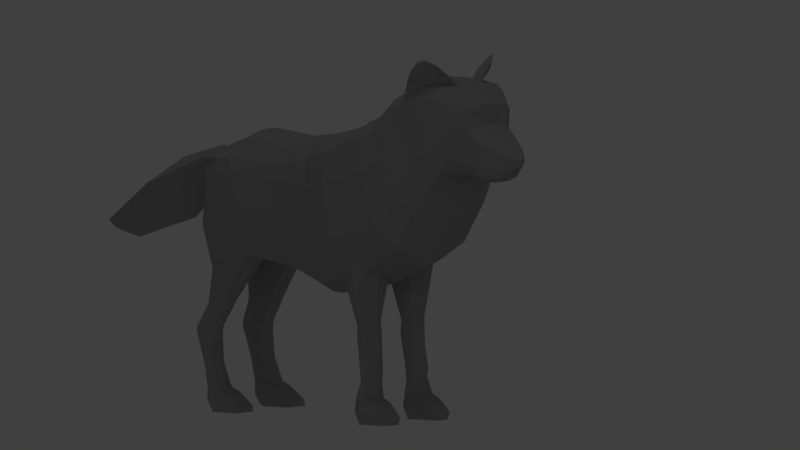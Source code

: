 # Source: Hungry_Run_04.blend  (saved by Blender 2.77.0; exported with 4.5.12 LTS)
import bpy
from mathutils import Matrix  # noqa: F401  (used for matrix-valued properties, if any)

bpy.ops.wm.read_factory_settings(use_empty=True)
scene = bpy.context.scene
scene.name = 'Scene'

# ---- collections
col_collection_1 = bpy.data.collections.new('Collection 1'); scene.collection.children.link(col_collection_1)

# ---- materials (node trees are filled in below, after node groups)
mat_material = bpy.data.materials.new('Material')
mat_material.alpha_threshold = 0.0
mat_material.use_transparent_shadow = False
mat_material.diffuse_color = (0.3844, 0.3844, 0.3844, 1.0)
mat_material.roughness = 0.5

# ---- material node trees

# ---- world
world_world = bpy.data.worlds.new('World'); scene.world = world_world
world_world.color = (0.05088, 0.05088, 0.05088)
world_world.use_sun_shadow = False
world_world.sun_shadow_jitter_overblur = 0.0
world_world.cycles.sampling_method = 'MANUAL'

# ---- cameras
cam_camera = bpy.data.cameras.new('Camera')
cam_camera.type = 'ORTHO'
cam_camera.clip_end = 100.0
cam_camera.lens = 35.0
cam_camera.sensor_width = 32.0
cam_camera.sensor_height = 18.0
cam_camera.ortho_scale = 16.01
cam_camera.shift_x = 0.07
cam_camera.dof.focus_distance = 0.0
cam_camera.dof.aperture_fstop = 128.0

# ---- lights
light_hemi = bpy.data.lights.new('Hemi', 'SUN')
light_hemi.transmission_factor = 0.0
light_hemi.angle = 0.1993
light_hemi.energy = 0.06
light_hemi.shadow_buffer_clip_start = 0.5
light_hemi.shadow_soft_size = 0.1
light_hemi.shadow_cascade_max_distance = 1000.0
light_lamp = bpy.data.lights.new('Lamp', 'POINT')
light_lamp.color = (0.9699, 0.9404, 1.0)
light_lamp.transmission_factor = 0.0
light_lamp.cutoff_distance = 30.0
light_lamp.energy = 100.0
light_lamp.shadow_buffer_clip_start = 1.001
light_lamp.shadow_soft_size = 0.1
light_lamp.shadow_maximum_resolution = 0.006
light_lamp.use_absolute_resolution = True

# ---- meshes
me_cube_001 = bpy.data.meshes.new('Cube.001')
me_cube_001.from_pydata([(0.3705, -0.5155, -1.692), (0.6047, -0.5155, -1.692), (0.523, 0.9785, -1.0), (0.4884, 0.9231, 0.7324), (0.4967, 0.2357, -0.8161), (0.5034, 0.1962, 1.051), (0.5941, -0.3347, 1.274), (0.6961, -0.4282, -0.9469), (0.7259, 0.9446, 0.6254), (0.7259, 0.9833, -0.282), (0.7464, 0.2357, -0.1795), (0.8948, -0.3347, 1.051), (0.324, -0.6227, -1.634), (0.9326, -0.3349, -0.3364), (0.6768, 0.1962, 0.7831), (0.5941, -0.6028, 1.491), (0.7612, -0.6666, -0.7864), (0.8948, -0.6094, 1.312), (0.9803, -0.6688, -0.1831), (0.6588, 0.5623, -0.7192), (0.5756, 0.6255, 1.098), (0.9643, 0.5385, 0.0346), (0.8948, 0.6255, 0.8366), (0.25, 0.9785, -1.0), (0.1282, 0.9231, 0.7324), (0.8236, -1.069, 1.5), (0.1966, 0.1962, 1.147), (0.1966, 0.2357, -0.9517), (0.1966, -0.3347, 1.37), (0.3024, -0.4495, -1.112), (0.1966, -0.6028, 1.587), (0.2326, -0.6666, -0.9517), (0.3068, 0.5623, -0.8127), (0.1966, 0.6255, 1.226), (0.8018, 0.7814, -3.248), (0.7371, 0.9037, -3.214), (0.7322, -0.6705, -3.244), (0.7072, -0.5659, -3.221), (0.3206, 0.9037, -3.214), (0.3625, -0.5659, -3.221), (0.3553, -0.6705, -3.244), (0.3435, 0.7814, -3.248), (0.4884, 1.026, -0.1338), (0.2985, -1.361, 0.7977), (0.7079, 0.9524, 0.2943), (0.2985, -0.9405, 1.977), (0.7464, 0.2159, 0.5084), (0.9355, -0.3187, 0.5619), (0.9643, -0.6226, 0.7432), (0.9643, 0.582, 0.6422), (0.8236, -1.216, 1.081), (0.1282, 1.026, -0.1338), (0.4967, -0.08507, -1.067), (0.5034, -0.06925, 1.137), (0.7464, -0.08507, -0.4738), (0.6768, -0.06925, 0.9168), (0.1966, -0.08507, -1.236), (0.1966, -0.06925, 1.233), (0.7464, -0.07716, 0.4638), (0.3669, -0.5083, -1.934), (0.3192, -0.6324, -1.94), (0.6225, -0.6324, -1.94), (0.5929, -0.5083, -1.934), (0.442, 0.9158, -1.98), (0.6651, 0.9158, -1.98), (0.3986, 1.103, -1.984), (0.6137, 1.103, -1.984), (0.3192, -0.6314, -1.811), (0.5929, -0.5053, -1.879), (0.3669, -0.5053, -1.879), (0.6225, -0.6314, -1.811), (0.3669, -0.5131, -2.005), (0.6225, -0.6325, -2.062), (0.3192, -0.6325, -2.062), (0.5929, -0.5131, -2.005), (0.6651, 0.9117, -1.911), (0.442, 0.9117, -1.911), (0.3986, 1.105, -1.943), (0.6106, 1.105, -1.943), (0.442, 0.9211, -2.064), (0.3986, 1.101, -2.017), (0.617, 1.101, -2.017), (0.6651, 0.9211, -2.064), (0.3625, -0.5407, -2.876), (0.7008, -0.7232, -2.905), (0.3553, -0.7232, -2.905), (0.7072, -0.5407, -2.876), (0.4031, 0.7766, -2.942), (0.3392, 0.9622, -2.909), (0.7058, 0.9622, -2.909), (0.7244, 0.7766, -2.942), (0.689, -0.822, -3.244), (0.3984, -0.822, -3.244), (0.7648, 0.6525, -3.248), (0.3791, 0.6525, -3.248), (0.4505, 0.6844, -3.036), (0.689, -0.7956, -3.016), (0.3984, -0.7956, -3.016), (0.6784, 0.6844, -3.036), (0.719, 0.862, -2.837), (0.4067, 0.862, -2.837), (0.3446, 0.9621, -2.882), (0.6967, 0.9621, -2.882), (0.4049, 0.8496, -2.879), (0.3419, 0.9622, -2.896), (0.7013, 0.9622, -2.896), (0.7217, 0.8496, -2.879), (0.3133, -0.6389, -2.811), (0.7072, -0.5391, -2.834), (0.3625, -0.5391, -2.834), (0.7446, -0.6389, -2.811), (0.3625, -0.5399, -2.855), (0.7446, -0.6395, -2.853), (0.3133, -0.6395, -2.853), (0.7072, -0.5399, -2.855), (0.6528, -1.351, 0.8164), (0.8236, -0.9714, 1.811), (0.6528, -0.9405, 1.966), (0.5697, -0.7627, 1.668), (0.8391, -0.7948, 1.474), (0.7518, -1.189, 0.2604), (0.9087, -1.074, 0.4509), (0.2369, -0.7627, 1.764), (0.2369, -1.245, 0.1596), (0.9087, -0.9048, 1.082), (0.6384, -0.6227, -1.634), (0.3162, -0.6353, -2.447), (0.6323, -0.5541, -2.452), (0.3647, -0.5541, -2.452), (0.6816, -0.6353, -2.447), (0.6626, 0.7901, -1.457), (0.3876, 0.7901, -1.457), (0.3272, 1.008, -1.565), (0.5637, 1.008, -1.565), (0.6952, 0.9203, -2.496), (0.4222, 0.9203, -2.496), (0.3685, 1.009, -2.5), (0.6615, 1.009, -2.5), (0.7457, -0.9848, -0.4009), (0.9564, -0.8782, -0.052), (0.6023, -0.6683, 1.577), (0.9139, -0.6899, 1.357), (0.1819, -0.6683, 1.673), (0.2049, -0.9848, -0.6498), (0.9835, -0.7585, 0.8131), (0.8236, -1.256, 1.746), (0.2985, -1.394, 0.8351), (0.2985, -1.223, 2.294), (0.8236, -1.314, 1.228), (0.6528, -1.385, 0.8538), (0.8087, -1.223, 2.06), (0.6379, -1.223, 2.23), (0.6117, -1.498, 1.572), (0.2263, -1.431, 0.8367), (0.2263, -1.59, 1.919), (0.6117, -1.439, 1.172), (0.4681, -1.424, 0.8713), (0.6117, -1.525, 1.797), (0.4681, -1.566, 1.882), (0.4631, -1.543, 1.327), (0.07768, -1.497, 0.81), (0.07768, -1.624, 1.606), (0.4631, -1.496, 1.044), (0.3195, -1.487, 0.858), (0.4631, -1.585, 1.525), (0.3195, -1.614, 1.606), (0.2788, -1.789, 1.103), (0.2788, -1.778, 0.9338), (0.1881, -1.788, 0.8017), (0.2788, -1.802, 1.224), (0.1881, -1.815, 1.277), (0.09896, -1.901, 1.064), (0.09896, -1.898, 1.019), (0.09896, -1.908, 1.094), (0.6528, -1.082, 2.128), (0.8236, -1.097, 1.966), (0.2985, -1.082, 2.159), (0.8236, -1.162, 1.623), (0.2985, -1.378, 0.8164), (0.8236, -1.265, 1.154), (0.6528, -1.368, 0.8351), (0.5885, -1.404, 0.8673), (0.2624, -1.414, 0.8331), (0.2624, -1.413, 2.225), (0.7457, -1.385, 1.221), (0.7457, -1.396, 2.056), (0.7457, -1.387, 1.709), (0.5885, -1.413, 2.191), (0.05498, -1.722, 1.426), (0.2826, -1.719, 1.413), (0.401, -1.671, 1.169), (0.401, -1.642, 0.9252), (0.401, -1.698, 1.341), (0.2826, -1.642, 0.7533), (0.3373, -0.6362, -2.643), (0.3817, -0.5502, -2.653), (0.6572, -0.6362, -2.574), (0.6199, -0.5502, -2.584), (0.2732, 1.183, 0.7129), (0.5269, 1.628, 0.2687), (0.3453, 2.101, -0.3976), (0.6607, 0.7692, -0.8481), (0.9062, 0.7692, -0.01209), (0.5308, 0.7851, 0.9941), (0.8653, 0.7851, 0.8065), (0.1084, 0.7851, 1.06), (0.1746, 0.7692, -0.8481), (0.8236, 0.8562, -3.247), (0.2847, 0.8562, -3.247), (0.8956, 0.7672, 0.5388), (0.6842, 1.008, -1.958), (0.3742, 1.008, -1.958), (0.3742, 1.007, -1.902), (0.6822, 1.007, -1.902), (0.6863, 1.01, -2.017), (0.3742, 1.01, -2.017), (0.7892, 0.8802, -2.909), (0.306, 0.8802, -2.909), (0.3123, 0.9108, -2.852), (0.7791, 0.9108, -2.852), (0.3091, 0.9047, -2.88), (0.7841, 0.9047, -2.88), (0.6699, 0.8977, -1.478), (0.2864, 0.8977, -1.478), (0.7381, 0.9637, -2.483), (0.3396, 0.9637, -2.483), (0.2818, -0.5681, -1.663), (0.8195, -0.5571, -0.8666), (0.9843, -0.5373, -0.2597), (0.6684, -0.5681, -1.663), (0.5941, -0.4688, 1.382), (0.8948, -0.4721, 1.181), (0.1695, -0.5571, -1.032), (0.1966, -0.4688, 1.478), (0.7733, -0.6018, -3.246), (0.2926, -0.6018, -3.246), (0.9643, -0.4964, 0.6526), (0.6489, -0.5694, -1.937), (0.2759, -0.5694, -1.937), (0.2759, -0.5674, -1.845), (0.6489, -0.5674, -1.845), (0.6489, -0.5718, -2.034), (0.2759, -0.5718, -2.034), (0.7822, -0.6126, -2.887), (0.2926, -0.6126, -2.887), (0.2686, -0.588, -2.823), (0.8062, -0.588, -2.823), (0.2686, -0.5887, -2.854), (0.8062, -0.5887, -2.854), (0.7257, -0.5937, -2.45), (0.2723, -0.5937, -2.45), (0.6926, -0.5922, -2.579), (0.2992, -0.5922, -2.648), (0.3508, -1.279, 2.275), (0.4912, -1.279, 2.248), (0.3359, -1.358, 2.242), (0.4708, -1.358, 2.232), (0.6984, -1.18, 2.143), (0.7579, -1.18, 2.083), (0.7036, -1.13, 2.107), (0.7631, -1.136, 2.05), (0.5138, -1.196, 2.251), (0.6281, -1.155, 2.195), (0.8084, -1.256, 2.631), (0.8071, -1.257, 2.61), (0.7352, -1.297, 2.651), (0.7392, -1.295, 2.629), (0.629, -1.354, 2.583), (0.6372, -1.351, 2.569), (0.8417, -1.241, 2.575), (0.8571, -1.234, 2.518), (0.8845, -1.218, 2.487), (0.8957, -1.216, 2.445), (0.8994, -1.191, 2.348), (0.1589, -1.864, 1.077), (0.1589, -1.858, 0.9907), (0.0942, -1.884, 1.162), (0.1589, -1.873, 1.138), (0.0942, -1.865, 0.9213), (0.8217, -1.128, 2.119), (0.6, -1.213, 2.404), (0.4732, -1.279, 2.426), (0.3776, -1.382, 2.369), (0.7841, -1.161, 2.209), (0.5586, -1.278, 2.401), (0.4248, -1.348, 2.373), (0.6817, -1.181, 2.348), (0.7299, -1.194, 2.294), (0.744, -1.156, 2.26), (0.6736, -1.23, 2.383), (0.08033, 2.191, -0.5013), (0.3064, 0.9446, 0.7324), (0.4815, -0.4916, -1.692), (0.35, 0.1962, 1.099), (0.3954, -0.3347, 1.322), (0.3954, -0.6028, 1.539), (0.3861, 0.6255, 1.162), (0.3802, 1.0, -1.0), (0.3466, 0.2357, -0.8839), (0.4969, -0.415, -1.03), (0.4969, -0.6965, -0.869), (0.4828, 0.5385, -0.766), (0.5144, 0.9252, -3.214), (0.5437, -0.542, -3.221), (0.5437, -0.6705, -3.244), (0.5727, 0.7814, -3.248), (0.4757, -1.356, 0.807), (0.3064, 1.047, -0.1338), (0.35, -0.06925, 1.185), (0.3466, -0.08507, -1.151), (0.4714, -0.4844, -1.934), (0.4714, -0.6623, -1.94), (0.493, 1.125, -1.984), (0.5535, 0.8919, -1.98), (0.4714, -0.6613, -1.811), (0.4714, -0.4814, -1.879), (0.4714, -0.4893, -2.005), (0.4714, -0.6624, -2.062), (0.5535, 0.8878, -1.911), (0.4915, 1.126, -1.943), (0.4946, 1.122, -2.017), (0.5535, 0.8972, -2.064), (0.5437, -0.5168, -2.876), (0.5437, -0.7431, -2.905), (0.5084, 0.9837, -2.909), (0.5638, 0.7766, -2.942), (0.5437, -0.8419, -3.244), (0.572, 0.6525, -3.248), (0.5437, -0.8156, -3.016), (0.5645, 0.6844, -3.036), (0.5628, 0.8381, -2.837), (0.5066, 0.9836, -2.882), (0.5633, 0.8257, -2.879), (0.5075, 0.9837, -2.896), (0.5437, -0.6688, -2.811), (0.5437, -0.5152, -2.834), (0.5437, -0.6813, -2.853), (0.5437, -0.516, -2.855), (0.4757, -0.9405, 1.972), (0.4815, -0.6526, -1.634), (0.4033, -0.7627, 1.716), (0.4944, -1.217, 0.21), (0.5077, -0.5302, -2.452), (0.5077, -0.6652, -2.447), (0.4358, 1.029, -1.565), (0.5251, 0.7662, -1.457), (0.5013, 1.031, -2.5), (0.5587, 0.8964, -2.496), (0.4753, -0.9848, -0.5254), (0.3921, -0.6683, 1.625), (0.4757, -1.389, 0.8445), (0.3472, -1.427, 0.854), (0.1986, -1.492, 0.834), (0.09406, -1.788, 0.7732), (0.4757, -1.373, 0.8258), (0.4757, -1.082, 2.143), (0.4255, -1.409, 0.8502), (0.1413, -1.642, 0.7249), (0.4989, -0.5264, -2.619), (0.4973, -0.6661, -2.609), (0.5541, 0.8562, -3.247), (0.3196, 0.7851, 1.027), (0.5531, -0.6018, -3.246), (0.3954, -0.4688, 1.43), (0.3518, 0.775, -3.095), (0.3031, 0.9477, -3.057), (0.7422, 0.9477, -3.057), (0.7889, 0.775, -3.095), (0.3983, 0.651, -3.147), (0.7424, 0.651, -3.147), (0.8374, 0.875, -3.076), (0.2644, 0.875, -3.076), (0.5704, 0.651, -3.147), (0.5066, 0.9718, -3.057), (0.3328, -0.5337, -3.043), (0.7465, -0.7015, -3.073), (0.3243, -0.7015, -3.073), (0.7356, -0.5337, -3.043), (0.7144, -0.8324, -3.138), (0.3747, -0.8324, -3.138), (0.8181, -0.5968, -3.064), (0.251, -0.5968, -3.064), (0.5446, -0.8557, -3.138), (0.5446, -0.5058, -3.043), (-0.3705, -0.5155, -1.692), (-0.6047, -0.5155, -1.692), (-0.523, 0.9785, -1.0), (-0.4884, 0.9231, 0.7324), (-0.4967, 0.2357, -0.8161), (-0.5034, 0.1962, 1.051), (-0.5941, -0.3347, 1.274), (-0.6961, -0.4282, -0.9469), (-0.7259, 0.9446, 0.6254), (-0.7259, 0.9833, -0.282), (-0.7464, 0.2357, -0.1795), (-0.8948, -0.3347, 1.051), (-0.324, -0.6227, -1.634), (-0.9326, -0.3349, -0.3364), (-0.6768, 0.1962, 0.7831), (-0.5941, -0.6028, 1.491), (-0.7612, -0.6666, -0.7864), (-0.8948, -0.6094, 1.312), (-0.9803, -0.6688, -0.1831), (-0.6588, 0.5623, -0.7192), (-0.5756, 0.6255, 1.098), (-0.9643, 0.5385, 0.0346), (-0.8948, 0.6255, 0.8366), (-0.25, 0.9785, -1.0), (-0.1282, 0.9231, 0.7324), (-0.8236, -1.069, 1.5), (-0.1966, 0.1962, 1.147), (-0.1966, 0.2357, -0.9517), (-0.1966, -0.3347, 1.37), (-0.3024, -0.4495, -1.112), (-0.1966, -0.6028, 1.587), (-0.2326, -0.6666, -0.9517), (-0.3068, 0.5623, -0.8127), (-0.1966, 0.6255, 1.226), (-0.8018, 0.7814, -3.248), (-0.7371, 0.9037, -3.214), (-0.7322, -0.6705, -3.244), (-0.7072, -0.5659, -3.221), (-0.3206, 0.9037, -3.214), (-0.3625, -0.5659, -3.221), (-0.3553, -0.6705, -3.244), (-0.3435, 0.7814, -3.248), (-0.4884, 1.026, -0.1338), (-0.2985, -1.361, 0.7977), (-0.7079, 0.9524, 0.2943), (-0.2985, -0.9405, 1.977), (-0.7464, 0.2159, 0.5084), (-0.9355, -0.3187, 0.5619), (-0.9643, -0.6226, 0.7432), (-0.9643, 0.582, 0.6422), (-0.8236, -1.216, 1.081), (-0.1282, 1.026, -0.1338), (-0.4967, -0.08507, -1.067), (-0.5034, -0.06925, 1.137), (-0.7464, -0.08507, -0.4738), (-0.6768, -0.06925, 0.9168), (-0.1966, -0.08507, -1.236), (-0.1966, -0.06925, 1.233), (-0.7464, -0.07716, 0.4638), (-0.3669, -0.5083, -1.934), (-0.3192, -0.6324, -1.94), (-0.6225, -0.6324, -1.94), (-0.5929, -0.5083, -1.934), (-0.442, 0.9158, -1.98), (-0.6651, 0.9158, -1.98), (-0.3986, 1.103, -1.984), (-0.6137, 1.103, -1.984), (-0.3192, -0.6314, -1.811), (-0.5929, -0.5053, -1.879), (-0.3669, -0.5053, -1.879), (-0.6225, -0.6314, -1.811), (-0.3669, -0.5131, -2.005), (-0.6225, -0.6325, -2.062), (-0.3192, -0.6325, -2.062), (-0.5929, -0.5131, -2.005), (-0.6651, 0.9117, -1.911), (-0.442, 0.9117, -1.911), (-0.3986, 1.105, -1.943), (-0.6106, 1.105, -1.943), (-0.442, 0.9211, -2.064), (-0.3986, 1.101, -2.017), (-0.617, 1.101, -2.017), (-0.6651, 0.9211, -2.064), (-0.3625, -0.5407, -2.876), (-0.7008, -0.7232, -2.905), (-0.3553, -0.7232, -2.905), (-0.7072, -0.5407, -2.876), (-0.4031, 0.7766, -2.942), (-0.3392, 0.9622, -2.909), (-0.7058, 0.9622, -2.909), (-0.7244, 0.7766, -2.942), (-0.689, -0.822, -3.244), (-0.3984, -0.822, -3.244), (-0.7648, 0.6525, -3.248), (-0.3791, 0.6525, -3.248), (-0.4505, 0.6844, -3.036), (-0.689, -0.7956, -3.016), (-0.3984, -0.7956, -3.016), (-0.6784, 0.6844, -3.036), (-0.719, 0.862, -2.837), (-0.4067, 0.862, -2.837), (-0.3446, 0.9621, -2.882), (-0.6967, 0.9621, -2.882), (-0.4049, 0.8496, -2.879), (-0.3419, 0.9622, -2.896), (-0.7013, 0.9622, -2.896), (-0.7217, 0.8496, -2.879), (-0.3133, -0.6389, -2.811), (-0.7072, -0.5391, -2.834), (-0.3625, -0.5391, -2.834), (-0.7446, -0.6389, -2.811), (-0.3625, -0.5399, -2.855), (-0.7446, -0.6395, -2.853), (-0.3133, -0.6395, -2.853), (-0.7072, -0.5399, -2.855), (-0.6528, -1.351, 0.8164), (-0.8236, -0.9714, 1.811), (-0.6528, -0.9405, 1.966), (-0.5697, -0.7627, 1.668), (-0.8391, -0.7948, 1.474), (-0.7518, -1.189, 0.2604), (-0.9087, -1.074, 0.4509), (-0.2369, -0.7627, 1.764), (-0.2369, -1.245, 0.1596), (-0.9087, -0.9048, 1.082), (-0.6384, -0.6227, -1.634), (-0.3162, -0.6353, -2.447), (-0.6323, -0.5541, -2.452), (-0.3647, -0.5541, -2.452), (-0.6816, -0.6353, -2.447), (-0.6626, 0.7901, -1.457), (-0.3876, 0.7901, -1.457), (-0.3272, 1.008, -1.565), (-0.5637, 1.008, -1.565), (-0.6952, 0.9203, -2.496), (-0.4222, 0.9203, -2.496), (-0.3685, 1.009, -2.5), (-0.6615, 1.009, -2.5), (-0.7457, -0.9848, -0.4009), (-0.9564, -0.8782, -0.052), (-0.6023, -0.6683, 1.577), (-0.9139, -0.6899, 1.357), (-0.1819, -0.6683, 1.673), (-0.2049, -0.9848, -0.6498), (-0.9835, -0.7585, 0.8131), (-0.8236, -1.256, 1.746), (-0.2985, -1.394, 0.8351), (-0.2985, -1.223, 2.294), (-0.8236, -1.314, 1.228), (-0.6528, -1.385, 0.8538), (-0.8087, -1.223, 2.06), (-0.6379, -1.223, 2.23), (-0.6117, -1.498, 1.572), (-0.2263, -1.431, 0.8367), (-0.2263, -1.59, 1.919), (-0.6117, -1.439, 1.172), (-0.4681, -1.424, 0.8713), (-0.6117, -1.525, 1.797), (-0.4681, -1.566, 1.882), (-0.4631, -1.543, 1.327), (-0.07768, -1.497, 0.81), (-0.07768, -1.624, 1.606), (-0.4631, -1.496, 1.044), (-0.3195, -1.487, 0.858), (-0.4631, -1.585, 1.525), (-0.3195, -1.614, 1.606), (-0.2788, -1.789, 1.103), (-0.2788, -1.778, 0.9338), (-0.1881, -1.788, 0.8017), (-0.2788, -1.802, 1.224), (-0.1881, -1.815, 1.277), (-0.09896, -1.901, 1.064), (-0.09896, -1.898, 1.019), (-0.09896, -1.908, 1.094), (-0.6528, -1.082, 2.128), (-0.8236, -1.097, 1.966), (-0.2985, -1.082, 2.159), (-0.8236, -1.162, 1.623), (-0.2985, -1.378, 0.8164), (-0.8236, -1.265, 1.154), (-0.6528, -1.368, 0.8351), (-0.5885, -1.404, 0.8673), (-0.2624, -1.414, 0.8331), (-0.2624, -1.413, 2.225), (-0.7457, -1.385, 1.221), (-0.7457, -1.396, 2.056), (-0.7457, -1.387, 1.709), (-0.5885, -1.413, 2.191), (-0.05498, -1.722, 1.426), (-0.2826, -1.719, 1.413), (-0.401, -1.671, 1.169), (-0.401, -1.642, 0.9252), (-0.401, -1.698, 1.341), (-0.2826, -1.642, 0.7533), (-0.3373, -0.6362, -2.643), (-0.3817, -0.5502, -2.653), (-0.6572, -0.6362, -2.574), (-0.6199, -0.5502, -2.584), (-0.2732, 1.183, 0.7129), (-0.5269, 1.628, 0.2687), (-0.3453, 2.101, -0.3976), (-0.6607, 0.7692, -0.8481), (-0.9062, 0.7692, -0.01209), (-0.5308, 0.7851, 0.9941), (-0.8653, 0.7851, 0.8065), (-0.1084, 0.7851, 1.06), (-0.1746, 0.7692, -0.8481), (-0.8236, 0.8562, -3.247), (-0.2847, 0.8562, -3.247), (-0.8956, 0.7672, 0.5388), (-0.6842, 1.008, -1.958), (-0.3742, 1.008, -1.958), (-0.3742, 1.007, -1.902), (-0.6822, 1.007, -1.902), (-0.6863, 1.01, -2.017), (-0.3742, 1.01, -2.017), (-0.7892, 0.8802, -2.909), (-0.306, 0.8802, -2.909), (-0.3123, 0.9108, -2.852), (-0.7791, 0.9108, -2.852), (-0.3091, 0.9047, -2.88), (-0.7841, 0.9047, -2.88), (-0.6699, 0.8977, -1.478), (-0.2864, 0.8977, -1.478), (-0.7381, 0.9637, -2.483), (-0.3396, 0.9637, -2.483), (-0.2818, -0.5681, -1.663), (-0.8195, -0.5571, -0.8666), (-0.9843, -0.5373, -0.2597), (-0.6684, -0.5681, -1.663), (-0.5941, -0.4688, 1.382), (-0.8948, -0.4721, 1.181), (-0.1695, -0.5571, -1.032), (-0.1966, -0.4688, 1.478), (-0.7733, -0.6018, -3.246), (-0.2926, -0.6018, -3.246), (-0.9643, -0.4964, 0.6526), (-0.6489, -0.5694, -1.937), (-0.2759, -0.5694, -1.937), (-0.2759, -0.5674, -1.845), (-0.6489, -0.5674, -1.845), (-0.6489, -0.5718, -2.034), (-0.2759, -0.5718, -2.034), (-0.7822, -0.6126, -2.887), (-0.2926, -0.6126, -2.887), (-0.2686, -0.588, -2.823), (-0.8062, -0.588, -2.823), (-0.2686, -0.5887, -2.854), (-0.8062, -0.5887, -2.854), (-0.7257, -0.5937, -2.45), (-0.2723, -0.5937, -2.45), (-0.6926, -0.5922, -2.579), (-0.2992, -0.5922, -2.648), (-0.3508, -1.279, 2.275), (-0.4912, -1.279, 2.248), (-0.3359, -1.358, 2.242), (-0.4708, -1.358, 2.232), (-0.6984, -1.18, 2.143), (-0.7579, -1.18, 2.083), (-0.7036, -1.13, 2.107), (-0.7631, -1.136, 2.05), (-0.5138, -1.196, 2.251), (-0.6281, -1.155, 2.195), (-0.8084, -1.256, 2.631), (-0.8071, -1.257, 2.61), (-0.7352, -1.297, 2.651), (-0.7392, -1.295, 2.629), (-0.629, -1.354, 2.583), (-0.6372, -1.351, 2.569), (-0.8417, -1.241, 2.575), (-0.8571, -1.234, 2.518), (-0.8845, -1.218, 2.487), (-0.8957, -1.216, 2.445), (-0.8994, -1.191, 2.348), (-0.1589, -1.864, 1.077), (-0.1589, -1.858, 0.9907), (-0.0942, -1.884, 1.162), (-0.1589, -1.873, 1.138), (-0.0942, -1.865, 0.9213), (-0.8217, -1.128, 2.119), (-0.6, -1.213, 2.404), (-0.4732, -1.279, 2.426), (-0.3776, -1.382, 2.369), (-0.7841, -1.161, 2.209), (-0.5586, -1.278, 2.401), (-0.4248, -1.348, 2.373), (-0.6817, -1.181, 2.348), (-0.7299, -1.194, 2.294), (-0.744, -1.156, 2.26), (-0.6736, -1.23, 2.383), (0.0, -0.9405, 1.993), (0.0, -1.361, 0.7977), (0.0, 0.9275, -0.8442), (0.0, 0.2357, -1.022), (0.0, -0.4256, -1.161), (0.0, -0.6885, -1.0), (0.0, 0.5385, -0.8348), (0.0, 0.8909, 0.8434), (0.0, 0.1962, 1.174), (0.0, -0.3347, 1.397), (0.0, -0.6028, 1.614), (0.0, 0.6255, 1.24), (0.0, 0.975, -0.1338), (0.0, -0.08507, -1.284), (0.0, -0.06925, 1.26), (0.0, -1.245, 0.1113), (0.0, -0.7627, 1.791), (0.0, -0.9848, -0.6981), (0.0, -0.6683, 1.7), (0.0, -1.223, 2.333), (0.0, -1.394, 0.8351), (0.0, -1.597, 1.947), (0.0, -1.431, 0.8367), (0.0, -1.624, 1.606), (0.0, -1.497, 0.81), (0.0, -1.815, 1.294), (0.0, -1.788, 0.7448), (0.0, -1.788, 0.7448), (0.0, -1.815, 1.291), (0.0, -1.919, 1.104), (0.0, -1.903, 0.9811), (0.0, -1.903, 0.9811), (0.0, -1.919, 1.104), (0.0, -1.903, 0.9811), (0.0, -1.919, 1.104), (0.0, -1.082, 2.178), (0.0, -1.378, 0.8164), (0.0, -1.414, 0.8331), (0.0, -1.413, 2.237), (0.0, -1.642, 0.6965), (0.0, -1.642, 0.6965), (0.0, -1.722, 1.426), (0.0, -1.917, 1.048), (0.0, -1.923, 1.049), (0.0, -1.926, 1.053), (0.0, 0.9219, 0.5922), (0.0, 2.204, -0.4306), (0.0, 2.225, -0.5178), (0.0, 2.172, -0.5784), (0.0, 1.049, 0.3232), (0.0, 1.097, 0.9126), (0.0, 1.386, -0.2893), (0.0, 1.489, 0.6671), (0.0, 1.954, -0.6811), (0.0, 2.029, -0.1137), (0.0, 0.733, -0.8702), (0.0, 0.7686, 1.066), (0.0, -0.5571, -1.08), (0.0, -0.4688, 1.505), (0.0, -1.865, 0.9023), (0.0, -1.865, 0.9023), (0.0, -1.884, 1.167), (0.0, -1.884, 1.167), (-0.08033, 2.191, -0.5013), (-0.3064, 0.9446, 0.7324), (-0.4815, -0.4916, -1.692), (-0.35, 0.1962, 1.099), (-0.3954, -0.3347, 1.322), (-0.3954, -0.6028, 1.539), (-0.3861, 0.6255, 1.162), (-0.3802, 1.0, -1.0), (-0.3466, 0.2357, -0.8839), (-0.4969, -0.415, -1.03), (-0.4969, -0.6965, -0.869), (-0.4828, 0.5385, -0.766), (-0.5144, 0.9252, -3.214), (-0.5437, -0.542, -3.221), (-0.5437, -0.6705, -3.244), (-0.5727, 0.7814, -3.248), (-0.4757, -1.356, 0.807), (-0.3064, 1.047, -0.1338), (-0.35, -0.06925, 1.185), (-0.3466, -0.08507, -1.151), (-0.4714, -0.4844, -1.934), (-0.4714, -0.6623, -1.94), (-0.493, 1.125, -1.984), (-0.5535, 0.8919, -1.98), (-0.4714, -0.6613, -1.811), (-0.4714, -0.4814, -1.879), (-0.4714, -0.4893, -2.005), (-0.4714, -0.6624, -2.062), (-0.5535, 0.8878, -1.911), (-0.4915, 1.126, -1.943), (-0.4946, 1.122, -2.017), (-0.5535, 0.8972, -2.064), (-0.5437, -0.5168, -2.876), (-0.5437, -0.7431, -2.905), (-0.5084, 0.9837, -2.909), (-0.5638, 0.7766, -2.942), (-0.5437, -0.8419, -3.244), (-0.572, 0.6525, -3.248), (-0.5437, -0.8156, -3.016), (-0.5645, 0.6844, -3.036), (-0.5628, 0.8381, -2.837), (-0.5066, 0.9836, -2.882), (-0.5633, 0.8257, -2.879), (-0.5075, 0.9837, -2.896), (-0.5437, -0.6688, -2.811), (-0.5437, -0.5152, -2.834), (-0.5437, -0.6813, -2.853), (-0.5437, -0.516, -2.855), (-0.4757, -0.9405, 1.972), (-0.4815, -0.6526, -1.634), (-0.4033, -0.7627, 1.716), (-0.4944, -1.217, 0.21), (-0.5077, -0.5302, -2.452), (-0.5077, -0.6652, -2.447), (-0.4358, 1.029, -1.565), (-0.5251, 0.7662, -1.457), (-0.5013, 1.031, -2.5), (-0.5587, 0.8964, -2.496), (-0.4753, -0.9848, -0.5254), (-0.3921, -0.6683, 1.625), (-0.4757, -1.389, 0.8445), (-0.3472, -1.427, 0.854), (-0.1986, -1.492, 0.834), (-0.09406, -1.788, 0.7732), (-0.4757, -1.373, 0.8258), (-0.4757, -1.082, 2.143), (-0.4255, -1.409, 0.8502), (-0.1413, -1.642, 0.7249), (-0.4989, -0.5264, -2.619), (-0.4973, -0.6661, -2.609), (-0.5541, 0.8562, -3.247), (-0.3196, 0.7851, 1.027), (-0.5531, -0.6018, -3.246), (-0.3954, -0.4688, 1.43), (0.0, -1.865, 0.9118), (-0.3518, 0.775, -3.095), (-0.3031, 0.9477, -3.057), (-0.7422, 0.9477, -3.057), (-0.7889, 0.775, -3.095), (-0.3983, 0.651, -3.147), (-0.7424, 0.651, -3.147), (-0.8374, 0.875, -3.076), (-0.2644, 0.875, -3.076), (-0.5704, 0.651, -3.147), (-0.5066, 0.9718, -3.057), (-0.3328, -0.5337, -3.043), (-0.7465, -0.7015, -3.073), (-0.3243, -0.7015, -3.073), (-0.7356, -0.5337, -3.043), (-0.7144, -0.8324, -3.138), (-0.3747, -0.8324, -3.138), (-0.8181, -0.5968, -3.064), (-0.251, -0.5968, -3.064), (-0.5446, -0.8557, -3.138), (-0.5446, -0.5058, -3.043)], [], [(307, 291, 3, 42), (53, 6, 11, 55), (232, 29, 0, 226), (301, 19, 4, 298), (227, 7, 13, 228), (309, 52, 7, 299), (52, 4, 10, 54), (340, 122, 45, 338), (49, 22, 14, 46), (58, 55, 11, 47), (300, 31, 12, 339), (42, 3, 8, 44), (20, 5, 14, 22), (316, 74, 127, 342), (201, 2, 9, 202), (230, 15, 17, 231), (236, 231, 17, 48), (138, 16, 18, 139), (325, 87, 95, 329), (4, 19, 21, 10), (203, 20, 22, 204), (209, 204, 22, 49), (381, 374, 39, 235), (361, 205, 33, 296), (729, 206, 32, 680), (731, 232, 31, 679), (363, 233, 30, 295), (687, 56, 29, 678), (308, 57, 28, 294), (680, 32, 27, 677), (296, 33, 26, 293), (299, 7, 1, 292), (122, 690, 674, 45), (121, 124, 25, 50), (686, 719, 24, 51), (362, 234, 36, 304), (360, 207, 34, 305), (380, 375, 36, 234), (371, 365, 38, 208), (373, 366, 35, 302), (375, 84, 96, 378), (383, 377, 37, 303), (370, 367, 34, 207), (676, 686, 51, 23), (317, 73, 126, 343), (202, 209, 49, 21), (228, 236, 48, 18), (124, 119, 116, 25), (2, 42, 44, 9), (54, 58, 47, 13), (21, 49, 46, 10), (119, 118, 117, 116), (297, 307, 42, 2), (10, 46, 58, 54), (293, 26, 57, 308), (677, 27, 56, 687), (46, 14, 55, 58), (7, 52, 54, 13), (298, 4, 52, 309), (5, 53, 55, 14), (315, 68, 62, 310), (314, 67, 60, 311), (240, 70, 61, 237), (239, 69, 59, 238), (213, 75, 64, 210), (319, 78, 66, 312), (212, 77, 65, 211), (318, 76, 63, 313), (226, 0, 69, 239), (229, 125, 70, 240), (339, 12, 67, 314), (292, 1, 68, 315), (310, 62, 74, 316), (311, 60, 73, 317), (237, 61, 72, 241), (238, 59, 71, 242), (345, 131, 76, 318), (223, 132, 77, 212), (344, 133, 78, 319), (222, 130, 75, 213), (210, 64, 82, 214), (312, 66, 81, 320), (211, 65, 80, 215), (313, 63, 79, 321), (337, 114, 86, 322), (336, 113, 85, 323), (248, 112, 84, 243), (247, 111, 83, 244), (221, 106, 90, 216), (333, 105, 89, 324), (220, 104, 88, 217), (332, 103, 87, 325), (372, 368, 94, 327), (382, 379, 92, 326), (364, 41, 94, 368), (376, 40, 92, 379), (367, 90, 98, 369), (304, 36, 91, 326), (323, 85, 97, 328), (305, 34, 93, 327), (347, 135, 100, 330), (225, 136, 101, 218), (346, 137, 102, 331), (224, 134, 99, 219), (330, 100, 103, 332), (218, 101, 104, 220), (331, 102, 105, 333), (219, 99, 106, 221), (252, 195, 109, 245), (251, 196, 110, 246), (359, 194, 107, 334), (358, 197, 108, 335), (245, 109, 111, 247), (246, 110, 112, 248), (334, 107, 113, 336), (335, 108, 114, 337), (26, 682, 688, 57), (341, 120, 115, 306), (205, 730, 685, 33), (233, 732, 684, 30), (57, 688, 683, 28), (33, 685, 682, 26), (689, 123, 43, 675), (120, 121, 50, 115), (142, 692, 690, 122), (139, 144, 124, 121), (691, 143, 123, 689), (349, 142, 122, 340), (227, 16, 125, 229), (140, 118, 119, 141), (144, 141, 119, 124), (348, 138, 120, 341), (241, 72, 129, 249), (242, 71, 128, 250), (201, 19, 130, 222), (297, 2, 133, 344), (206, 23, 132, 223), (301, 32, 131, 345), (214, 82, 134, 224), (320, 81, 137, 346), (215, 80, 136, 225), (321, 79, 135, 347), (300, 16, 138, 348), (48, 17, 141, 144), (15, 140, 141, 17), (295, 30, 142, 349), (679, 31, 143, 691), (18, 48, 144, 139), (30, 684, 692, 142), (120, 138, 139, 121), (150, 175, 260, 258), (176, 709, 693, 147), (174, 355, 176, 147, 261, 262), (177, 175, 150, 145), (710, 178, 146, 694), (179, 177, 145, 148), (354, 180, 149, 350), (180, 179, 148, 149), (356, 181, 156, 351), (711, 182, 153, 696), (183, 712, 695, 154), (181, 184, 155, 156), (186, 185, 157, 152), (187, 183, 154, 158), (184, 186, 152, 155), (185, 187, 158, 157), (154, 695, 697, 161), (156, 155, 162, 163), (152, 157, 164, 159), (158, 154, 161, 165), (155, 152, 159, 162), (157, 158, 165, 164), (351, 156, 163, 352), (696, 153, 160, 698), (189, 188, 702, 170), (191, 190, 166, 167), (192, 189, 170, 169), (357, 193, 168, 353), (188, 715, 699, 702), (193, 191, 167, 168), (190, 192, 169, 166), (275, 274, 171, 172), (277, 276, 708, 173), (733, 811, 278, 707, 705), (278, 275, 172, 707), (274, 277, 173, 171), (276, 736, 706, 708), (115, 50, 179, 180), (306, 115, 180, 354), (50, 25, 177, 179), (675, 43, 178, 710), (25, 116, 175, 177), (338, 45, 176, 355), (45, 674, 709, 176), (116, 117, 174, 175), (150, 151, 187, 185), (148, 145, 186, 184), (187, 151, 254, 256), (145, 150, 185, 186), (149, 148, 184, 181), (147, 693, 712, 183), (694, 146, 182, 711), (350, 149, 181, 356), (159, 164, 192, 190), (163, 162, 191, 193), (161, 697, 715, 188), (698, 160, 713, 714), (352, 163, 193, 357), (164, 165, 189, 192), (162, 159, 190, 191), (165, 161, 188, 189), (342, 127, 197, 358), (343, 126, 194, 359), (249, 129, 196, 251), (250, 128, 195, 252), (171, 716, 707, 172), (716, 171, 173, 708), (200, 727, 722, 290), (728, 200, 290, 720), (681, 24, 198, 724), (24, 719, 723, 198), (724, 198, 199, 726), (198, 723, 725, 199), (726, 199, 200, 728), (199, 725, 727, 200), (79, 215, 225, 135), (81, 214, 224, 137), (32, 206, 223, 131), (2, 201, 222, 133), (24, 681, 730, 205), (102, 219, 221, 105), (100, 218, 220, 103), (137, 224, 219, 102), (135, 225, 218, 100), (103, 220, 217, 87), (105, 221, 216, 89), (63, 211, 215, 79), (66, 210, 214, 81), (133, 222, 213, 78), (131, 223, 212, 76), (76, 212, 211, 63), (78, 213, 210, 66), (9, 44, 209, 202), (366, 370, 207, 35), (364, 371, 208, 41), (302, 35, 207, 360), (676, 23, 206, 729), (291, 24, 205, 361), (44, 8, 204, 209), (3, 203, 204, 8), (19, 201, 202, 21), (126, 250, 252, 194), (127, 249, 251, 197), (73, 242, 250, 126), (74, 241, 249, 127), (7, 227, 229, 1), (28, 683, 732, 233), (108, 246, 248, 114), (107, 245, 247, 113), (197, 251, 246, 108), (194, 252, 245, 107), (113, 247, 244, 85), (114, 248, 243, 86), (60, 238, 242, 73), (62, 237, 241, 74), (1, 229, 240, 68), (12, 226, 239, 67), (67, 239, 238, 60), (68, 240, 237, 62), (13, 47, 236, 228), (377, 380, 234, 37), (303, 37, 234, 362), (294, 28, 233, 363), (678, 29, 232, 731), (376, 381, 235, 40), (47, 11, 231, 236), (6, 230, 231, 11), (16, 227, 228, 18), (31, 232, 226, 12), (254, 255, 256), (147, 183, 253, 261), (183, 187, 256, 255), (286, 280, 263, 269), (285, 284, 266, 268), (175, 174, 262, 259), (151, 150, 258, 257), (283, 279, 273, 272), (264, 270, 269, 263), (280, 281, 265, 263), (257, 258, 260), (273, 271, 272), (270, 272, 271, 269), (266, 265, 267, 268), (281, 282, 267, 265), (264, 263, 265, 266), (282, 285, 268, 267), (287, 283, 272, 270), (279, 288, 271, 273), (289, 287, 270, 264), (288, 286, 269, 271), (284, 289, 264, 266), (170, 702, 736, 276), (166, 169, 277, 274), (168, 167, 275, 278), (353, 168, 278, 811), (169, 170, 276, 277), (167, 166, 274, 275), (254, 151, 289, 284), (259, 262, 286, 288), (151, 257, 287, 289), (175, 259, 288, 279), (257, 260, 283, 287), (183, 255, 285, 282), (253, 183, 282, 281), (261, 253, 281, 280), (260, 175, 279, 283), (255, 254, 284, 285), (262, 261, 280, 286), (290, 722, 721), (720, 290, 721), (701, 353, 811, 733), (6, 294, 363, 230), (39, 303, 362, 235), (3, 291, 361, 203), (38, 302, 360, 208), (129, 343, 359, 196), (128, 342, 358, 195), (160, 352, 357, 713), (146, 350, 356, 182), (117, 338, 355, 174), (43, 306, 354, 178), (713, 357, 353, 701), (153, 351, 352, 160), (182, 356, 351, 153), (178, 354, 350, 146), (15, 295, 349, 140), (31, 300, 348, 143), (82, 321, 347, 134), (80, 320, 346, 136), (19, 301, 345, 130), (23, 297, 344, 132), (143, 348, 341, 123), (140, 349, 340, 118), (123, 341, 306, 43), (109, 335, 337, 111), (110, 334, 336, 112), (195, 358, 335, 109), (196, 359, 334, 110), (101, 331, 333, 104), (99, 330, 332, 106), (136, 346, 331, 101), (134, 347, 330, 99), (41, 305, 327, 94), (84, 323, 328, 96), (40, 304, 326, 92), (378, 382, 326, 91), (369, 372, 327, 93), (106, 332, 325, 90), (104, 333, 324, 88), (112, 336, 323, 84), (111, 337, 322, 83), (64, 313, 321, 82), (65, 312, 320, 80), (132, 344, 319, 77), (130, 345, 318, 75), (61, 311, 317, 72), (59, 310, 316, 71), (0, 292, 315, 69), (125, 339, 314, 70), (75, 318, 313, 64), (77, 319, 312, 65), (70, 314, 311, 61), (69, 315, 310, 59), (27, 298, 309, 56), (5, 293, 308, 53), (23, 51, 307, 297), (72, 317, 343, 129), (374, 383, 303, 39), (365, 373, 302, 38), (208, 360, 305, 41), (235, 362, 304, 40), (29, 299, 292, 0), (20, 296, 293, 5), (53, 308, 294, 6), (230, 363, 295, 15), (203, 361, 296, 20), (90, 325, 329, 98), (71, 316, 342, 128), (16, 300, 339, 125), (118, 340, 338, 117), (56, 309, 299, 29), (32, 301, 298, 27), (51, 24, 291, 307), (88, 324, 373, 365), (98, 329, 372, 369), (87, 217, 371, 364), (89, 216, 370, 366), (34, 367, 369, 93), (87, 364, 368, 95), (329, 95, 368, 372), (216, 90, 367, 370), (324, 89, 366, 373), (217, 88, 365, 371), (83, 322, 383, 374), (96, 328, 382, 378), (85, 244, 381, 376), (86, 243, 380, 377), (85, 376, 379, 97), (328, 97, 379, 382), (322, 86, 377, 383), (36, 375, 378, 91), (243, 84, 375, 380), (244, 83, 374, 381), (754, 426, 387, 738), (437, 439, 395, 390), (616, 610, 384, 413), (748, 745, 388, 403), (611, 612, 397, 391), (756, 746, 391, 436), (436, 438, 394, 388), (787, 785, 429, 506), (433, 430, 398, 406), (442, 431, 395, 439), (747, 786, 396, 415), (426, 428, 392, 387), (404, 406, 398, 389), (763, 789, 511, 458), (585, 586, 393, 386), (614, 615, 401, 399), (620, 432, 401, 615), (522, 523, 402, 400), (772, 776, 479, 471), (388, 394, 405, 403), (587, 588, 406, 404), (593, 433, 406, 588), (829, 619, 423, 822), (808, 743, 417, 589), (729, 680, 416, 590), (731, 679, 415, 616), (810, 742, 414, 617), (687, 678, 413, 440), (755, 741, 412, 441), (680, 677, 411, 416), (743, 740, 410, 417), (746, 739, 385, 391), (506, 429, 674, 690), (505, 434, 409, 508), (686, 435, 408, 719), (809, 751, 420, 618), (807, 752, 418, 591), (828, 618, 420, 823), (819, 592, 422, 813), (821, 749, 419, 814), (823, 826, 480, 468), (831, 750, 421, 825), (818, 591, 418, 815), (676, 407, 435, 686), (764, 790, 510, 457), (586, 405, 433, 593), (612, 402, 432, 620), (508, 409, 500, 503), (386, 393, 428, 426), (438, 397, 431, 442), (405, 394, 430, 433), (503, 500, 501, 502), (744, 386, 426, 754), (394, 438, 442, 430), (740, 755, 441, 410), (677, 687, 440, 411), (430, 442, 439, 398), (391, 397, 438, 436), (745, 756, 436, 388), (389, 398, 439, 437), (762, 757, 446, 452), (761, 758, 444, 451), (624, 621, 445, 454), (623, 622, 443, 453), (597, 594, 448, 459), (766, 759, 450, 462), (596, 595, 449, 461), (765, 760, 447, 460), (610, 623, 453, 384), (613, 624, 454, 509), (786, 761, 451, 396), (739, 762, 452, 385), (757, 763, 458, 446), (758, 764, 457, 444), (621, 625, 456, 445), (622, 626, 455, 443), (792, 765, 460, 515), (607, 596, 461, 516), (791, 766, 462, 517), (606, 597, 459, 514), (594, 598, 466, 448), (759, 767, 465, 450), (595, 599, 464, 449), (760, 768, 463, 447), (784, 769, 470, 498), (783, 770, 469, 497), (632, 627, 468, 496), (631, 628, 467, 495), (605, 600, 474, 490), (780, 771, 473, 489), (604, 601, 472, 488), (779, 772, 471, 487), (820, 774, 478, 816), (830, 773, 476, 827), (812, 816, 478, 425), (824, 827, 476, 424), (815, 817, 482, 474), (751, 773, 475, 420), (770, 775, 481, 469), (752, 774, 477, 418), (794, 777, 484, 519), (609, 602, 485, 520), (793, 778, 486, 521), (608, 603, 483, 518), (777, 779, 487, 484), (602, 604, 488, 485), (778, 780, 489, 486), (603, 605, 490, 483), (636, 629, 493, 579), (635, 630, 494, 580), (806, 781, 491, 578), (805, 782, 492, 581), (629, 631, 495, 493), (630, 632, 496, 494), (781, 783, 497, 491), (782, 784, 498, 492), (410, 441, 688, 682), (788, 753, 499, 504), (589, 417, 685, 730), (617, 414, 684, 732), (441, 412, 683, 688), (417, 410, 682, 685), (689, 675, 427, 507), (504, 499, 434, 505), (526, 506, 690, 692), (523, 505, 508, 528), (691, 689, 507, 527), (796, 787, 506, 526), (611, 613, 509, 400), (524, 525, 503, 502), (528, 508, 503, 525), (795, 788, 504, 522), (625, 633, 513, 456), (626, 634, 512, 455), (585, 606, 514, 403), (744, 791, 517, 386), (590, 607, 516, 407), (748, 792, 515, 416), (598, 608, 518, 466), (767, 793, 521, 465), (599, 609, 520, 464), (768, 794, 519, 463), (747, 795, 522, 400), (432, 528, 525, 401), (399, 401, 525, 524), (742, 796, 526, 414), (679, 691, 527, 415), (402, 523, 528, 432), (414, 526, 692, 684), (504, 505, 523, 522), (534, 642, 644, 559), (560, 531, 693, 709), (558, 646, 645, 531, 560, 802), (561, 529, 534, 559), (710, 694, 530, 562), (563, 532, 529, 561), (801, 797, 533, 564), (564, 533, 532, 563), (803, 798, 540, 565), (711, 696, 537, 566), (567, 538, 695, 712), (565, 540, 539, 568), (570, 536, 541, 569), (571, 542, 538, 567), (568, 539, 536, 570), (569, 541, 542, 571), (538, 545, 697, 695), (540, 547, 546, 539), (536, 543, 548, 541), (542, 549, 545, 538), (539, 546, 543, 536), (541, 548, 549, 542), (798, 799, 547, 540), (696, 698, 544, 537), (573, 554, 702, 572), (575, 551, 550, 574), (576, 553, 554, 573), (804, 800, 552, 577), (572, 702, 699, 715), (577, 552, 551, 575), (574, 550, 553, 576), (659, 556, 555, 658), (661, 557, 708, 660), (733, 705, 707, 662, 811), (662, 707, 556, 659), (658, 555, 557, 661), (660, 708, 706, 736), (499, 564, 563, 434), (753, 801, 564, 499), (434, 563, 561, 409), (675, 710, 562, 427), (409, 561, 559, 500), (785, 802, 560, 429), (429, 560, 709, 674), (500, 559, 558, 501), (534, 569, 571, 535), (532, 568, 570, 529), (571, 640, 638, 535), (529, 570, 569, 534), (533, 565, 568, 532), (531, 567, 712, 693), (694, 711, 566, 530), (797, 803, 565, 533), (543, 574, 576, 548), (547, 577, 575, 546), (545, 572, 715, 697), (698, 714, 713, 544), (799, 804, 577, 547), (548, 576, 573, 549), (546, 575, 574, 543), (549, 573, 572, 545), (789, 805, 581, 511), (790, 806, 578, 510), (633, 635, 580, 513), (634, 636, 579, 512), (555, 556, 707, 716), (716, 708, 557, 555), (584, 737, 722, 727), (728, 720, 737, 584), (681, 724, 582, 408), (408, 582, 723, 719), (724, 726, 583, 582), (582, 583, 725, 723), (726, 728, 584, 583), (583, 584, 727, 725), (463, 519, 609, 599), (465, 521, 608, 598), (416, 515, 607, 590), (386, 517, 606, 585), (408, 589, 730, 681), (486, 489, 605, 603), (484, 487, 604, 602), (521, 486, 603, 608), (519, 484, 602, 609), (487, 471, 601, 604), (489, 473, 600, 605), (447, 463, 599, 595), (450, 465, 598, 594), (517, 462, 597, 606), (515, 460, 596, 607), (460, 447, 595, 596), (462, 450, 594, 597), (393, 586, 593, 428), (814, 419, 591, 818), (812, 425, 592, 819), (749, 807, 591, 419), (676, 729, 590, 407), (738, 808, 589, 408), (428, 593, 588, 392), (387, 392, 588, 587), (403, 405, 586, 585), (510, 578, 636, 634), (511, 581, 635, 633), (457, 510, 634, 626), (458, 511, 633, 625), (391, 385, 613, 611), (412, 617, 732, 683), (492, 498, 632, 630), (491, 497, 631, 629), (581, 492, 630, 635), (578, 491, 629, 636), (497, 469, 628, 631), (498, 470, 627, 632), (444, 457, 626, 622), (446, 458, 625, 621), (385, 452, 624, 613), (396, 451, 623, 610), (451, 444, 622, 623), (452, 446, 621, 624), (397, 612, 620, 431), (825, 421, 618, 828), (750, 809, 618, 421), (741, 810, 617, 412), (678, 731, 616, 413), (824, 424, 619, 829), (431, 620, 615, 395), (390, 395, 615, 614), (400, 402, 612, 611), (415, 396, 610, 616), (638, 640, 639), (531, 645, 637, 567), (567, 639, 640, 571), (670, 653, 647, 664), (669, 652, 650, 668), (559, 643, 646, 558), (535, 641, 642, 534), (667, 656, 657, 663), (648, 647, 653, 654), (664, 647, 649, 665), (641, 644, 642), (657, 656, 655), (654, 653, 655, 656), (650, 652, 651, 649), (665, 649, 651, 666), (648, 650, 649, 647), (666, 651, 652, 669), (671, 654, 656, 667), (663, 657, 655, 672), (673, 648, 654, 671), (672, 655, 653, 670), (668, 650, 648, 673), (554, 660, 736, 702), (550, 658, 661, 553), (552, 662, 659, 551), (800, 811, 662, 552), (553, 661, 660, 554), (551, 659, 658, 550), (638, 668, 673, 535), (643, 672, 670, 646), (535, 673, 671, 641), (559, 663, 672, 643), (641, 671, 667, 644), (567, 666, 669, 639), (637, 665, 666, 567), (645, 664, 665, 637), (644, 667, 663, 559), (639, 669, 668, 638), (646, 670, 664, 645), (714, 713, 701, 700), (734, 733, 705, 704), (736, 735, 703, 706), (703, 718, 717, 706), (707, 716, 717, 705), (717, 718, 704, 705), (717, 716, 708, 706), (702, 699, 735, 736), (700, 701, 733, 734), (737, 721, 722), (720, 721, 737), (701, 733, 811, 800), (390, 614, 810, 741), (423, 619, 809, 750), (387, 587, 808, 738), (422, 592, 807, 749), (513, 580, 806, 790), (512, 579, 805, 789), (544, 713, 804, 799), (530, 566, 803, 797), (501, 558, 802, 785), (427, 562, 801, 753), (713, 701, 800, 804), (537, 544, 799, 798), (566, 537, 798, 803), (562, 530, 797, 801), (399, 524, 796, 742), (415, 527, 795, 747), (466, 518, 794, 768), (464, 520, 793, 767), (403, 514, 792, 748), (407, 516, 791, 744), (527, 507, 788, 795), (524, 502, 787, 796), (507, 427, 753, 788), (493, 495, 784, 782), (494, 496, 783, 781), (579, 493, 782, 805), (580, 494, 781, 806), (485, 488, 780, 778), (483, 490, 779, 777), (520, 485, 778, 793), (518, 483, 777, 794), (425, 478, 774, 752), (468, 480, 775, 770), (424, 476, 773, 751), (826, 475, 773, 830), (817, 477, 774, 820), (490, 474, 772, 779), (488, 472, 771, 780), (496, 468, 770, 783), (495, 467, 769, 784), (448, 466, 768, 760), (449, 464, 767, 759), (516, 461, 766, 791), (514, 459, 765, 792), (445, 456, 764, 758), (443, 455, 763, 757), (384, 453, 762, 739), (509, 454, 761, 786), (459, 448, 760, 765), (461, 449, 759, 766), (454, 445, 758, 761), (453, 443, 757, 762), (411, 440, 756, 745), (389, 437, 755, 740), (407, 744, 754, 435), (456, 513, 790, 764), (822, 423, 750, 831), (813, 422, 749, 821), (592, 425, 752, 807), (619, 424, 751, 809), (413, 384, 739, 746), (404, 389, 740, 743), (437, 390, 741, 755), (614, 399, 742, 810), (587, 404, 743, 808), (474, 482, 776, 772), (455, 512, 789, 763), (400, 509, 786, 747), (502, 501, 785, 787), (440, 413, 746, 756), (416, 411, 745, 748), (435, 754, 738, 408), (472, 813, 821, 771), (482, 817, 820, 776), (471, 812, 819, 601), (473, 814, 818, 600), (418, 477, 817, 815), (471, 479, 816, 812), (776, 820, 816, 479), (600, 818, 815, 474), (771, 821, 814, 473), (601, 819, 813, 472), (467, 822, 831, 769), (480, 826, 830, 775), (469, 824, 829, 628), (470, 825, 828, 627), (469, 481, 827, 824), (775, 830, 827, 481), (769, 831, 825, 470), (420, 475, 826, 823), (627, 828, 823, 468), (628, 829, 822, 467)])
me_cube_001.materials.append(mat_material)
me_cube_001.use_remesh_preserve_volume = False
me_cube_001.use_remesh_preserve_attributes = False
me_cube_001.use_mirror_vertex_groups = False
me_cube_001.update()
arm_armature = bpy.data.armatures.new('Armature')  # bones are not reproduced

# ---- objects
ob_empty = bpy.data.objects.new('Empty', None)
ob_camera = bpy.data.objects.new('Camera', cam_camera)
ob_hemi = bpy.data.objects.new('Hemi', light_hemi)
ob_armature = bpy.data.objects.new('Armature', arm_armature)
ob_cube = bpy.data.objects.new('Cube', me_cube_001)
ob_lamp = bpy.data.objects.new('Lamp', light_lamp)

# ---- transforms, parenting, visibility, modifiers, constraints
ob_empty.location = (0.0, 1.601, 0.2)
ob_empty.empty_image_offset = (0.0, 0.0)
ob_empty.lineart.crease_threshold = 0.0
ob_camera.location = (16.68, 16.94, 6.092)
ob_camera.rotation_euler = (1.47, 0.01276, 2.372)
ob_camera.scale = (1.0, 1.0, 1.0)
ob_camera.lock_rotations_4d = False
ob_camera.empty_display_type = 'ARROWS'
ob_camera.color = (0.0, 0.0, 0.0, 0.0)
ob_camera.display_type = 'WIRE'
ob_camera.lineart.crease_threshold = 0.0
_c = ob_camera.constraints.new('CHILD_OF'); _c.name = 'Child Of'
_c.target = ob_empty
_c.set_inverse_pending = False
ob_hemi.location = (0.8003, 2.274, 1.35)
ob_hemi.lineart.crease_threshold = 0.0
ob_armature.location = (-0.4798, 1.88, 5.316)
ob_armature.rotation_euler = (1.571, 2.22e-16, 2.22e-16)
ob_armature.show_in_front = True
ob_armature.lineart.crease_threshold = 0.0
ob_cube.parent = ob_armature
ob_cube.matrix_parent_inverse = Matrix(((1.0, 0.0, 0.0, 0.4798), (2.22e-16, 0.0, 1.0, -5.316), (2.22e-16, -1.0, -2.98e-08, 1.88), (0.0, 0.0, 0.0, 1.0)))
ob_cube.location = (0.03332, 0.9849, 4.118)
ob_cube.rotation_euler = (0.0, -0.0, -3.142)
ob_cube.scale = (1.263, 2.848, 1.263)
ob_cube.lineart.crease_threshold = 0.0
_vg = ob_cube.vertex_groups.new(name='BACK_03')
for _i, _w in zip([2, 4, 5, 9, 10, 14, 19, 20, 21, 23, 24, 26, 27, 32, 33, 37, 41, 42, 46, 49, 51, 52, 53, 54, 55, 56, 57, 58, 76, 93, 94, 130, 131, 132, 198, 199, 201, 202, 206, 208, 222, 223, 234, 291, 293, 296, 297, 298, 301, 307, 308, 309, 318, 327, 344, 345, 364, 368, 369, 371, 372, 377, 386, 388, 389, 391, 393, 394, 397, 398, 403, 404, 405, 407, 408, 410, 411, 416, 417, 418, 419, 422, 425, 430, 431, 433, 435, 436, 437, 438, 439, 440, 441, 442, 447, 449, 460, 461, 464, 472, 473, 477, 478, 485, 486, 514, 515, 516, 520, 582, 585, 586, 590, 591, 592, 593, 596, 603, 607, 608, 676, 677, 680, 682, 686, 687, 688, 719, 723, 725, 729, 738, 740, 743, 744, 745, 746, 748, 749, 752, 754, 755, 756, 765, 771, 774, 778, 791, 792, 807, 812, 813, 814, 815, 816, 817, 818, 819, 820, 821], [0.0, 0.02833, 1.0, 0.0, 0.5327, 1.0, 0.2322, 0.02101, 0.0, 0.02149, 0.0, 0.9124, 0.6762, 0.9704, 0.004346, 0.0003932, 0.0, 0.0, 0.5312, 0.0, 0.0, 0.9996, 0.1022, 0.9473, 0.1186, 1.0, 0.06766, 0.08641, 0.0, 0.0, 0.0, 0.0, 0.0, 0.0, 0.0, 0.0, 0.01842, 0.0, 0.999, 0.0, 0.0, 0.0, 6.644e-05, 0.0, 0.8551, 0.01816, 0.0, 0.1752, 0.6688, 0.0, 0.08716, 0.9999, 0.0, 0.0, 0.0, 0.0, 0.0, 0.0, 0.0, 0.0, 0.0, 0.00162, 0.0, 0.4006, 0.9207, 0.00601, 0.0, 0.9112, 0.003283, 1.0, 0.8088, 0.0217, 0.0, 0.2346, 0.0, 0.902, 0.7643, 0.8771, 0.008013, 0.0, 0.0, 0.0, 0.0, 0.7572, 0.005518, 0.0, 0.0, 0.9935, 0.1068, 0.9877, 0.2028, 0.9991, 0.07199, 0.9857, 0.0, 0.0, 0.0, 0.0, 0.0, 0.0, 0.0, 0.0, 0.0, 0.0, 0.0, 0.0, 0.5629, 0.0, 0.0, 0.0, 0.0, 0.0, 0.9989, 0.0, 0.0, 0.0, 0.0, 0.0, 0.1039, 0.0, 1.0, 0.8502, 0.9999, 0.9393, 0.0, 1.0, 0.05719, 0.0, 0.07426, 0.0, 1.0, 0.0, 0.854, 0.0202, 0.0, 0.6172, 0.0009433, 0.9792, 0.0, 0.0, 0.0, 0.09237, 0.9974, 0.0, 0.0, 0.0, 0.0, 0.0, 0.0002507, 0.0, 0.0, 0.0, 0.0, 0.0, 0.0, 0.0, 0.0, 0.0, 0.0, 0.0]): _vg.add([_i], _w, 'REPLACE')
_vg = ob_cube.vertex_groups.new(name='BACK_04')
for _i, _w in zip([20, 23, 33, 205, 296, 361, 393, 404, 407, 417, 426, 435, 590, 676, 685, 725, 730, 743, 744, 754], [0.07687, 0.1657, 0.6998, 0.01328, 0.2303, 0.02644, 0.0, 0.002394, 0.5804, 0.2293, 0.0, 0.0, 0.0, 0.91, 0.7655, 0.0, 0.03195, 0.07724, 0.0, 0.03535]): _vg.add([_i], _w, 'REPLACE')
_vg = ob_cube.vertex_groups.new(name='STAARTBEEN')
for _i, _w in zip([3, 8, 9, 24, 33, 42, 44, 51, 203, 204, 205, 291, 296, 307, 361, 387, 392, 393, 408, 417, 426, 428, 435, 587, 588, 589, 681, 685, 686, 719, 723, 724, 730, 738, 743, 754, 808], [0.3157, 0.1387, 0.003239, 0.9286, 0.03404, 0.04903, 0.06632, 0.09975, 0.1199, 0.03945, 0.8447, 0.5917, 0.01092, 0.0751, 0.2955, 0.308, 0.1355, 0.002239, 0.9051, 0.03891, 0.04812, 0.06507, 0.09934, 0.1186, 0.0377, 0.826, 0.9826, 0.03285, 0.1265, 0.8835, 0.05834, 0.07243, 0.8904, 0.577, 0.01345, 0.07455, 0.2912]): _vg.add([_i], _w, 'REPLACE')
_vg = ob_cube.vertex_groups.new(name='SAART_01')
for _i, _w in zip([24, 198, 408, 582, 719, 723, 724, 725, 726], [0.008394, 0.9024, 0.02688, 0.8949, 0.05073, 0.9034, 0.919, 0.07881, 0.05882]): _vg.add([_i], _w, 'REPLACE')
_vg = ob_cube.vertex_groups.new(name='SAART_02')
for _i, _w in zip([198, 199, 582, 583, 723, 725, 726, 727], [0.06837, 0.907, 0.07356, 0.9013, 0.01531, 0.8788, 0.9332, 0.0414]): _vg.add([_i], _w, 'REPLACE')
_vg = ob_cube.vertex_groups.new(name='SAART_03')
for _i, _w in zip([199, 200, 290, 583, 584, 720, 721, 722, 725, 727, 728, 737], [0.0712, 0.9892, 0.9996, 0.0759, 0.9883, 0.9994, 0.9999, 0.9991, 0.02762, 0.9522, 0.9739, 0.9993]): _vg.add([_i], _w, 'REPLACE')
_vg = ob_cube.vertex_groups.new(name='R_HEUP')
for _i, _w in zip([8, 33, 44, 51, 204, 387, 389, 392, 393, 398, 404, 405, 406, 408, 410, 417, 426, 428, 430, 433, 435, 586, 587, 588, 589, 593, 685, 730, 738, 740, 743, 754, 808], [0.9626, 0.02497, 0.6192, 0.6869, 0.8797, 0.5239, 0.06334, 0.5283, 0.0723, 0.07263, 0.8744, 0.05705, 0.7903, 0.03234, 0.0002756, 0.679, 0.07129, 0.2419, 0.06841, 0.5113, 0.01028, 0.04768, 0.8116, 0.7704, 0.1386, 0.488, 0.1327, 0.02912, 0.288, 0.04129, 0.8341, 0.04343, 0.6605]): _vg.add([_i], _w, 'REPLACE')
_vg = ob_cube.vertex_groups.new(name='R_B_LEG_01')
for _i, _w in zip([2, 4, 9, 19, 23, 24, 27, 32, 38, 41, 42, 51, 52, 54, 56, 63, 65, 76, 77, 80, 88, 94, 101, 131, 132, 133, 136, 198, 201, 206, 208, 211, 212, 215, 218, 223, 225, 297, 298, 301, 307, 309, 318, 344, 345, 364, 365, 368, 371, 386, 387, 388, 389, 392, 393, 394, 398, 403, 404, 405, 406, 407, 408, 411, 416, 422, 425, 426, 428, 430, 433, 435, 436, 438, 440, 442, 448, 449, 450, 460, 461, 462, 464, 465, 466, 472, 477, 478, 485, 514, 515, 516, 518, 520, 521, 585, 586, 587, 588, 590, 592, 593, 594, 597, 598, 602, 607, 608, 676, 677, 680, 686, 687, 719, 723, 729, 738, 744, 745, 748, 752, 754, 756, 759, 766, 767, 774, 791, 792, 793, 812, 813, 816, 817, 819, 820], [0.0, 0.007434, 0.0, 0.0, 0.0, 0.0, 0.0, 0.0, 0.0, 0.0, 0.002099, 0.0, 0.0, 0.0, 0.0, 0.0, 0.0, 0.0, 0.0, 0.0, 0.0, 0.0, 0.0, 0.0, 0.0, 0.0, 0.0, 0.0, 0.0, 0.0, 0.0, 0.0, 0.0, 0.0, 0.0, 0.0, 0.0, 0.0, 0.0323, 0.0, 0.0, 0.0, 0.0, 0.0, 0.0, 0.0, 0.0, 0.0, 0.0, 0.1725, 0.1549, 0.0, 0.0, 0.3516, 0.669, 0.0, 0.0, 0.315, 0.0197, 0.433, 0.1741, 0.06271, 0.0, 0.0, 0.2016, 0.0, 0.0, 0.6434, 0.6893, 0.0, 0.4525, 0.2653, 0.0, 0.0, 0.0, 0.0, 0.0, 0.0, 0.0, 0.0, 0.0, 0.0, 0.0, 0.0, 0.0, 0.0, 0.0, 0.0, 0.0, 0.0, 0.0, 0.0, 0.0, 0.0, 0.0, 0.2072, 0.9193, 0.05116, 0.1826, 0.0, 0.0, 0.5053, 0.0, 0.0, 0.0, 0.0, 0.0, 0.0, 0.0, 0.0, 0.0, 0.0749, 0.0, 0.0, 0.0, 0.0, 0.09726, 0.7015, 0.0, 0.3811, 0.0, 0.5759, 0.0, 0.0, 0.0, 0.0, 0.0, 0.0, 0.0, 0.0, 0.0, 0.0, 0.0, 0.0, 0.0, 0.0]): _vg.add([_i], _w, 'REPLACE')
_vg = ob_cube.vertex_groups.new(name='R_B_LEG_02')
for _i, _w in zip([2, 9, 23, 32, 42, 51, 206, 297, 301, 307, 386, 393, 403, 407, 416, 426, 428, 435, 447, 448, 449, 450, 459, 460, 461, 462, 463, 464, 465, 466, 514, 515, 516, 517, 585, 590, 594, 595, 596, 597, 598, 599, 606, 607, 676, 680, 686, 729, 744, 748, 754, 759, 760, 765, 766, 767, 768, 791, 792], [0.0, 0.0, 0.0, 0.0, 0.0003288, 0.6908, 0.0, 0.0, 0.0, 0.0005344, 0.9804, 0.0, 0.7839, 1.0, 0.0, 0.0, 0.0, 0.0, 0.6354, 0.6326, 0.5166, 0.5011, 0.8549, 0.8654, 0.577, 0.5342, 0.2133, 0.4714, 0.4694, 0.2303, 0.9132, 0.9334, 0.9885, 0.9847, 0.9013, 0.8845, 0.6511, 0.6514, 0.8684, 0.8659, 0.2258, 0.2235, 0.9758, 0.9876, 0.9475, 0.0, 0.0, 0.6747, 0.9567, 0.5712, 0.0, 0.5066, 0.6454, 0.8651, 0.5278, 0.4886, 0.2404, 0.9771, 0.922]): _vg.add([_i], _w, 'REPLACE')
_vg = ob_cube.vertex_groups.new(name='R_B_LEG_03')
for _i, _w in zip([419, 422, 447, 448, 449, 450, 459, 460, 461, 462, 463, 464, 465, 466, 471, 472, 473, 474, 479, 483, 484, 485, 486, 487, 488, 489, 490, 516, 518, 519, 520, 521, 591, 592, 594, 595, 596, 597, 598, 599, 600, 601, 602, 603, 604, 605, 608, 609, 759, 760, 765, 766, 767, 768, 771, 772, 777, 778, 779, 780, 791, 793, 794, 812, 813, 814, 815, 818, 819, 821], [0.0414, 0.07086, 0.3616, 0.3654, 0.4856, 0.4989, 0.1424, 0.1295, 0.4276, 0.4659, 0.7848, 0.5292, 0.5305, 0.7679, 0.1388, 0.722, 0.548, 0.1449, 0.008404, 0.7408, 0.7452, 0.7922, 0.7505, 0.5437, 0.7521, 0.6494, 0.529, 0.006011, 0.9805, 0.9799, 0.977, 0.9799, 0.02705, 0.05136, 0.3486, 0.3482, 0.1311, 0.1338, 0.7738, 0.7761, 0.4829, 0.5056, 0.7594, 0.7584, 0.6388, 0.616, 0.985, 0.9765, 0.4939, 0.351, 0.1286, 0.4731, 0.5117, 0.7575, 0.7909, 0.1385, 0.5397, 0.8673, 0.4497, 0.8306, 0.001698, 0.9792, 0.979, 0.04745, 0.2397, 0.1501, 0.03137, 0.1303, 0.168, 0.1483]): _vg.add([_i], _w, 'REPLACE')
_vg = ob_cube.vertex_groups.new(name='R_B_HEEL')
for _i, _w in zip([419, 422, 425, 471, 472, 473, 474, 483, 484, 485, 486, 487, 488, 489, 490, 591, 592, 600, 601, 602, 603, 604, 605, 749, 771, 772, 777, 778, 779, 780, 807, 812, 813, 814, 815, 818, 819, 821], [0.2459, 0.2084, 0.01001, 0.09083, 0.2102, 0.4202, 0.1081, 0.1885, 0.1834, 0.1595, 0.232, 0.2982, 0.1901, 0.3283, 0.2877, 0.06334, 0.1038, 0.3404, 0.3352, 0.1769, 0.2118, 0.2644, 0.3392, 0.4809, 0.1871, 0.1115, 0.4086, 0.1165, 0.3717, 0.1504, 0.02625, 0.03498, 0.5137, 0.6386, 0.03904, 0.2137, 0.194, 0.763]): _vg.add([_i], _w, 'REPLACE')
_vg = ob_cube.vertex_groups.new(name='R_B_FOOT')
for _i, _w in zip([418, 419, 422, 425, 471, 472, 473, 474, 477, 478, 479, 482, 483, 484, 485, 487, 488, 490, 591, 592, 600, 601, 602, 603, 604, 605, 749, 752, 772, 774, 776, 777, 779, 807, 812, 813, 814, 815, 816, 817, 818, 819, 820, 821], [0.9649, 0.7083, 0.7207, 0.949, 0.7703, 0.06692, 0.01275, 0.747, 0.9913, 0.9921, 0.9503, 0.9663, 0.07028, 0.07077, 0.04433, 0.1578, 0.05682, 0.1831, 0.8981, 0.8448, 0.1765, 0.1589, 0.06277, 0.008772, 0.09617, 0.03896, 0.5113, 0.9956, 0.75, 0.999, 0.9723, 0.05145, 0.1785, 0.9587, 0.9088, 0.2463, 0.2112, 0.9148, 0.9934, 0.9878, 0.656, 0.6379, 0.9997, 0.08848]): _vg.add([_i], _w, 'REPLACE')
_vg = ob_cube.vertex_groups.new(name='L_HEUP')
for _i, _w in zip([3, 5, 8, 9, 14, 20, 21, 22, 24, 33, 42, 44, 46, 49, 51, 202, 203, 204, 205, 209, 291, 293, 296, 307, 361, 685, 730], [0.517, 0.05349, 0.5247, 0.0719, 0.06669, 0.8231, 0.05736, 0.7806, 0.0102, 0.1875, 0.07054, 0.2403, 0.06497, 0.5097, 0.009256, 0.05022, 0.796, 0.766, 0.1049, 0.4872, 0.2788, 0.0176, 0.6759, 0.04197, 0.6327, 0.02442, 0.005151]): _vg.add([_i], _w, 'REPLACE')
_vg = ob_cube.vertex_groups.new(name='L_B_LEG_01')
for _i, _w in zip([2, 3, 4, 5, 7, 8, 9, 10, 11, 13, 14, 19, 20, 21, 22, 23, 26, 27, 32, 38, 41, 42, 44, 46, 47, 49, 51, 52, 53, 54, 55, 56, 57, 58, 65, 76, 77, 80, 88, 94, 101, 104, 130, 131, 132, 136, 199, 200, 201, 202, 203, 204, 206, 208, 209, 211, 212, 215, 218, 220, 223, 225, 228, 291, 293, 297, 298, 299, 301, 302, 305, 307, 308, 309, 312, 319, 320, 324, 331, 333, 344, 345, 346, 365, 371, 373, 386, 388, 391, 403, 407, 411, 416, 422, 425, 426, 428, 435, 436, 449, 460, 461, 464, 472, 485, 488, 515, 516, 520, 585, 590, 592, 595, 596, 599, 602, 604, 607, 609, 611, 676, 677, 680, 682, 686, 687, 688, 719, 725, 728, 729, 744, 745, 746, 748, 754, 756, 759, 766, 767, 791, 813, 819], [0.1791, 0.1565, 0.0, 0.0, 0.0, 0.3553, 0.6762, 0.0, 0.0, 0.0, 0.0, 0.14, 0.01828, 0.2483, 0.1741, 0.0, 0.0, 0.0, 0.0, 0.0, 0.0, 0.6784, 0.7026, 0.0, 0.0, 0.4499, 0.0, 0.0, 0.0, 0.0, 0.0, 0.0, 0.0, 0.0, 0.0, 0.0, 0.0, 0.0, 0.0, 0.0, 0.0, 0.0, 0.08129, 0.0, 0.0, 0.0, 0.0, 0.0, 0.9112, 0.9175, 0.05089, 0.1826, 0.0, 0.0, 0.506, 0.0, 0.0, 0.0, 0.0, 0.0, 0.0, 0.0, 0.0, 0.09901, 0.0, 0.0889, 0.0, 0.0, 0.0, 0.0, 0.0, 0.5422, 0.0, 0.0, 0.0, 0.0, 0.0, 0.0, 0.0, 0.0, 0.0, 0.05779, 0.0, 0.0, 0.0, 0.0, 0.0, 0.0, 0.0, 0.006871, 0.0, 0.0, 0.0, 0.0, 0.0, 0.04824, 0.01656, 0.0, 0.0, 0.0, 0.0, 0.0, 0.0, 0.0, 0.0, 0.0, 0.0, 0.0, 0.0, 0.0, 0.0, 0.0, 0.0, 0.0, 0.0, 0.0, 0.0, 0.0, 0.0, 0.0, 0.0, 0.0, 0.0, 0.0, 0.0, 0.0, 0.0, 0.00112, 0.0, 0.0, 0.0, 0.0, 0.0, 0.0, 0.0, 0.0, 0.0, 0.0, 0.0, 0.0, 0.0, 0.0, 0.0]): _vg.add([_i], _w, 'REPLACE')
_vg = ob_cube.vertex_groups.new(name='L_B_LEG_02')
for _i, _w in zip([2, 9, 19, 23, 27, 32, 42, 51, 63, 64, 65, 66, 75, 76, 77, 78, 79, 80, 81, 82, 130, 131, 132, 133, 201, 206, 210, 211, 212, 213, 214, 215, 222, 223, 297, 301, 307, 312, 313, 318, 319, 320, 321, 344, 345, 407, 416, 426, 435, 590, 676, 677, 680, 686, 729, 744, 748, 754], [0.9451, 0.0, 0.1957, 0.7318, 0.01238, 0.3522, 0.0, 0.0, 0.6354, 0.6309, 0.5165, 0.5011, 0.8516, 0.8667, 0.5776, 0.5338, 0.2106, 0.4708, 0.47, 0.2339, 0.9961, 0.9332, 0.9895, 0.9838, 0.5085, 0.0, 0.6448, 0.6588, 0.8782, 0.8566, 0.2369, 0.2125, 0.9743, 0.9765, 0.9469, 0.9098, 0.0, 0.5066, 0.6445, 0.8637, 0.5277, 0.4886, 0.2408, 0.9775, 0.9922, 0.0, 0.0, 0.0, 0.0, 0.0, 0.0, 0.2177, 0.0, 0.0, 0.0, 0.0, 0.0, 0.0]): _vg.add([_i], _w, 'REPLACE')
_vg = ob_cube.vertex_groups.new(name='L_B_LEG_03')
for _i, _w in zip([35, 38, 41, 63, 64, 65, 66, 75, 76, 77, 78, 79, 80, 81, 82, 87, 88, 89, 90, 94, 95, 99, 100, 101, 102, 103, 104, 105, 106, 132, 134, 135, 136, 137, 207, 208, 210, 211, 212, 213, 214, 215, 216, 217, 218, 219, 220, 221, 224, 225, 312, 313, 318, 319, 320, 321, 324, 325, 330, 331, 332, 333, 344, 346, 347, 364, 365, 366, 367, 370, 371, 373, 418, 419, 471, 473, 474, 477, 478, 479, 482, 483, 486, 487, 489, 490, 591, 600, 603, 605, 771, 772, 774, 776, 777, 778, 779, 780, 814, 815, 816, 817, 818, 820, 821], [0.04621, 0.06677, 0.0, 0.3616, 0.3668, 0.4855, 0.4989, 0.1456, 0.1281, 0.4269, 0.4663, 0.7875, 0.5298, 0.5299, 0.764, 0.1155, 0.7033, 0.5493, 0.1327, 0.0, 0.0005182, 0.6897, 0.7081, 0.7815, 0.7434, 0.5048, 0.7373, 0.6464, 0.4965, 0.004261, 0.9772, 0.9798, 0.9784, 0.9785, 0.0304, 0.0, 0.3548, 0.341, 0.1214, 0.143, 0.7627, 0.7871, 0.4744, 0.4632, 0.7426, 0.739, 0.6101, 0.603, 0.983, 0.9777, 0.494, 0.3518, 0.1298, 0.4731, 0.5117, 0.7567, 0.7933, 0.1096, 0.3061, 0.87, 0.3515, 0.8332, 0.0008607, 0.9798, 0.9732, 0.0, 0.11, 0.1553, 0.03025, 0.1315, 0.001493, 0.1429, 0.0, 0.0, 0.0, 0.0, 0.0, 0.0, 0.0, 0.0, 0.0, 0.0, 0.0, 0.0, 0.0, 0.0, 0.0, 0.0, 0.0, 0.0, 0.0, 0.0, 0.0, 0.0, 0.0, 0.0, 0.0, 0.0, 0.0, 0.0, 0.0, 0.0, 0.0, 0.0, 0.0]): _vg.add([_i], _w, 'REPLACE')
_vg = ob_cube.vertex_groups.new(name='L_B_HEEL')
for _i, _w in zip([35, 38, 41, 87, 88, 89, 90, 99, 100, 101, 102, 103, 104, 105, 106, 207, 208, 216, 217, 218, 219, 220, 221, 302, 324, 325, 330, 331, 332, 333, 360, 364, 365, 366, 367, 370, 371, 373], [0.2504, 0.2065, 0.008022, 0.09986, 0.2112, 0.4157, 0.1195, 0.2309, 0.2135, 0.1595, 0.2366, 0.3249, 0.1909, 0.3285, 0.3089, 0.06776, 0.1017, 0.3435, 0.3468, 0.1829, 0.2262, 0.2737, 0.3461, 0.484, 0.1857, 0.1329, 0.6138, 0.1146, 0.4543, 0.1488, 0.02549, 0.03617, 0.524, 0.6278, 0.0478, 0.2169, 0.1951, 0.772]): _vg.add([_i], _w, 'REPLACE')
_vg = ob_cube.vertex_groups.new(name='L_B_FOOT')
for _i, _w in zip([34, 35, 38, 41, 87, 88, 89, 90, 93, 94, 95, 98, 99, 100, 101, 103, 104, 106, 207, 208, 216, 217, 218, 219, 220, 221, 302, 305, 325, 327, 329, 330, 332, 360, 364, 365, 366, 367, 368, 369, 370, 371, 372, 373], [0.962, 0.7015, 0.7267, 0.9524, 0.7746, 0.06423, 0.01892, 0.7457, 0.9903, 0.9931, 0.9525, 0.9648, 0.07882, 0.0711, 0.03956, 0.1561, 0.05428, 0.1902, 0.892, 0.8504, 0.1819, 0.1555, 0.06028, 0.01864, 0.09325, 0.05053, 0.5096, 0.9955, 0.7527, 0.999, 0.9726, 0.07725, 0.1888, 0.9592, 0.9135, 0.2425, 0.2167, 0.911, 0.9946, 0.9867, 0.6515, 0.6432, 0.9996, 0.08501]): _vg.add([_i], _w, 'REPLACE')
_vg = ob_cube.vertex_groups.new(name='Bone.037')
_vg = ob_cube.vertex_groups.new(name='CENTRE')
for _i, _w in zip([4, 5, 6, 7, 10, 11, 13, 14, 19, 21, 27, 29, 32, 46, 47, 52, 53, 54, 55, 56, 57, 58, 293, 298, 299, 301, 308, 309, 388, 389, 390, 391, 394, 395, 397, 398, 403, 405, 411, 413, 416, 430, 431, 436, 437, 438, 439, 440, 441, 442, 677, 678, 680, 687, 729, 731, 740, 745, 746, 748, 755, 756], [0.6865, 0.05437, 0.002637, 0.02451, 0.584, 0.06073, 0.137, 0.1311, 0.07236, 0.05297, 0.7241, 0.03101, 0.09351, 0.2013, 0.1118, 0.7593, 0.1618, 0.7237, 0.4781, 0.7737, 0.007285, 0.6281, 0.001955, 0.7081, 0.05742, 0.1051, 0.07274, 0.7668, 0.6823, 0.05662, 0.0003893, 0.02471, 0.5772, 0.05244, 0.1327, 0.1317, 0.07196, 0.05188, 0.7223, 0.02846, 0.09357, 0.2003, 0.07453, 0.7538, 0.1619, 0.712, 0.462, 0.7717, 0.01158, 0.6061, 0.7355, 0.114, 0.1608, 0.7782, 0.01817, 0.001606, 0.00646, 0.7049, 0.05645, 0.1048, 0.07542, 0.763]): _vg.add([_i], _w, 'REPLACE')
_vg = ob_cube.vertex_groups.new(name='BACK_02')
for _i, _w in zip([5, 6, 7, 10, 11, 14, 26, 28, 29, 31, 46, 47, 52, 53, 54, 55, 56, 57, 58, 227, 230, 231, 232, 233, 293, 294, 295, 299, 308, 309, 363, 389, 390, 391, 395, 397, 398, 399, 400, 410, 412, 413, 415, 430, 431, 436, 437, 438, 439, 440, 441, 442, 611, 614, 615, 616, 617, 678, 679, 682, 683, 687, 688, 731, 732, 740, 741, 742, 746, 755, 756, 810], [0.07223, 0.1648, 0.888, 0.01498, 0.05735, 0.07608, 0.03906, 0.732, 0.9971, 8.662e-05, 0.008423, 0.03986, 0.9849, 1.0, 0.9928, 1.0, 0.9988, 0.9999, 1.0, 0.002311, 0.06081, 0.00731, 0.5578, 0.1149, 0.06113, 0.318, 0.002712, 1.0, 1.0, 0.9957, 0.0908, 0.2732, 0.1627, 0.9814, 0.05613, 0.003934, 0.161, 0.0005467, 0.05723, 0.1156, 0.7151, 0.9996, 1.0, 0.01292, 0.0001846, 0.9457, 1.0, 0.997, 1.0, 0.9918, 0.9998, 1.0, 0.1108, 0.06279, 0.009116, 0.885, 0.12, 0.9963, 0.5418, 0.03994, 0.838, 0.9998, 0.9999, 0.157, 0.1071, 0.2, 0.3166, 0.006901, 1.0, 1.0, 0.9677, 0.09385]): _vg.add([_i], _w, 'REPLACE')
_vg = ob_cube.vertex_groups.new(name='BACK_01')
for _i, _w in zip([6, 11, 15, 17, 25, 28, 30, 43, 45, 48, 50, 115, 116, 117, 118, 119, 120, 121, 122, 123, 124, 138, 139, 140, 141, 142, 143, 144, 145, 146, 148, 149, 153, 155, 156, 163, 174, 175, 177, 178, 179, 180, 181, 182, 184, 230, 231, 233, 259, 260, 279, 294, 295, 306, 338, 340, 341, 348, 349, 350, 351, 354, 356, 363, 390, 395, 399, 401, 409, 412, 414, 427, 429, 432, 434, 499, 500, 501, 502, 503, 504, 505, 506, 507, 508, 522, 523, 524, 525, 526, 527, 528, 529, 530, 532, 533, 537, 539, 540, 558, 559, 561, 562, 563, 564, 565, 566, 568, 614, 615, 617, 643, 644, 663, 674, 675, 683, 684, 689, 690, 691, 692, 694, 696, 710, 711, 732, 741, 742, 753, 785, 787, 788, 795, 796, 797, 798, 801, 803, 810], [0.05165, 0.008972, 0.4991, 0.2376, 0.1262, 0.08268, 0.8199, 0.1274, 0.04711, 0.02338, 0.1392, 0.1411, 0.1092, 0.08076, 0.2733, 0.3666, 0.3881, 0.3639, 0.2079, 0.4029, 0.3783, 0.1169, 0.106, 0.5002, 0.347, 0.7177, 0.09378, 0.1336, 0.02867, 0.09135, 0.08015, 0.1159, 0.05662, 0.03827, 0.07402, 0.003548, 0.01427, 0.0406, 0.07174, 0.1089, 0.106, 0.1276, 0.1001, 0.07172, 0.0599, 0.1988, 0.08556, 0.7076, 0.009088, 0.009992, 0.00526, 0.06695, 0.6535, 0.1338, 0.06617, 0.2445, 0.3995, 0.1066, 0.6016, 0.1035, 0.06463, 0.1184, 0.08405, 0.338, 0.05314, 0.009593, 0.4845, 0.2313, 0.118, 0.08724, 0.8049, 0.1064, 0.05133, 0.01752, 0.1178, 0.113, 0.1074, 0.08188, 0.2734, 0.3575, 0.3548, 0.3315, 0.2137, 0.388, 0.3599, 0.1043, 0.0924, 0.4865, 0.3366, 0.7057, 0.09018, 0.1246, 0.02046, 0.07528, 0.06569, 0.0915, 0.04318, 0.01554, 0.05752, 0.01521, 0.03842, 0.06583, 0.09059, 0.08844, 0.1016, 0.0777, 0.05924, 0.04395, 0.1974, 0.08491, 0.691, 0.008798, 0.008587, 0.004449, 0.01156, 0.1123, 0.07868, 0.869, 0.3994, 0.1829, 0.08668, 0.7375, 0.07763, 0.04587, 0.09462, 0.06062, 0.8064, 0.06966, 0.636, 0.1082, 0.06855, 0.2483, 0.3725, 0.09809, 0.5865, 0.08248, 0.05129, 0.09515, 0.06672, 0.3347]): _vg.add([_i], _w, 'REPLACE')
_vg = ob_cube.vertex_groups.new(name='NECK')
for _i, _w in zip([15, 16, 17, 18, 25, 30, 31, 36, 40, 43, 45, 48, 50, 60, 61, 63, 67, 70, 72, 73, 76, 79, 84, 85, 91, 92, 96, 97, 100, 103, 107, 110, 112, 113, 115, 116, 117, 118, 119, 120, 121, 122, 123, 124, 126, 129, 135, 138, 139, 140, 141, 142, 143, 144, 145, 146, 147, 148, 149, 150, 151, 152, 153, 154, 155, 156, 157, 158, 159, 162, 163, 164, 165, 174, 175, 176, 177, 178, 179, 180, 181, 182, 183, 184, 185, 186, 187, 194, 196, 211, 212, 215, 218, 220, 223, 225, 227, 230, 231, 234, 235, 236, 237, 238, 239, 240, 241, 242, 243, 244, 245, 246, 247, 248, 249, 250, 251, 252, 253, 254, 255, 256, 257, 258, 259, 260, 261, 262, 263, 264, 265, 266, 267, 268, 269, 270, 271, 272, 273, 279, 280, 281, 282, 283, 284, 285, 286, 287, 288, 289, 295, 300, 306, 311, 314, 317, 318, 323, 328, 330, 334, 336, 338, 340, 341, 343, 347, 348, 349, 350, 351, 352, 353, 354, 355, 356, 357, 359, 363, 375, 376, 378, 379, 380, 381, 382, 391, 396, 397, 399, 400, 401, 402, 409, 413, 414, 415, 420, 424, 427, 429, 432, 434, 438, 444, 445, 447, 448, 451, 454, 456, 457, 459, 460, 466, 468, 469, 475, 476, 480, 481, 483, 490, 491, 494, 496, 497, 499, 500, 501, 502, 503, 504, 505, 506, 507, 508, 509, 510, 513, 514, 515, 518, 522, 523, 524, 525, 526, 527, 528, 529, 530, 531, 532, 533, 534, 535, 536, 537, 538, 539, 540, 541, 542, 543, 544, 546, 547, 548, 549, 558, 559, 560, 561, 562, 563, 564, 565, 566, 567, 568, 569, 570, 571, 578, 580, 594, 597, 598, 603, 605, 606, 608, 610, 611, 612, 613, 614, 615, 618, 619, 620, 621, 622, 623, 624, 625, 626, 627, 628, 629, 630, 631, 632, 633, 634, 635, 636, 637, 638, 639, 640, 641, 642, 643, 644, 645, 646, 647, 648, 649, 650, 651, 652, 653, 654, 655, 656, 657, 663, 664, 665, 666, 667, 668, 669, 670, 671, 672, 673, 674, 675, 678, 679, 684, 689, 690, 691, 692, 693, 694, 695, 696, 698, 701, 709, 710, 711, 712, 713, 742, 746, 747, 753, 758, 760, 761, 764, 765, 768, 770, 775, 777, 779, 781, 783, 785, 786, 787, 788, 790, 792, 794, 795, 796, 797, 798, 799, 801, 802, 803, 806, 810, 823, 824, 826, 827, 828, 829, 830], [0.1461, 0.0, 0.1151, 0.0, 0.8458, 0.08946, 0.0, 0.0, 0.0, 0.4351, 0.9632, 0.0, 0.7002, 0.0, 0.0, 0.0, 0.0, 0.0, 0.0, 0.0, 0.0, 0.0, 0.0, 0.0, 0.0, 0.0, 0.0, 0.0, 0.0, 0.0, 0.0, 0.0, 0.0, 0.0, 0.4022, 0.96, 0.9357, 0.9931, 0.9953, 0.5447, 0.5634, 0.9949, 0.1755, 0.9127, 0.0, 0.0, 0.0, 0.04337, 0.0241, 0.3381, 0.2274, 0.3421, 0.0, 0.0, 0.3268, 0.1318, 0.5338, 0.1814, 0.1559, 0.4409, 0.4535, 0.07396, 0.07466, 0.06017, 0.08558, 0.1003, 0.08789, 0.07355, 0.01586, 0.02914, 0.02741, 0.01769, 0.003599, 0.7189, 0.6373, 0.8368, 0.5036, 0.2087, 0.2448, 0.2164, 0.1308, 0.09645, 0.2184, 0.1298, 0.2049, 0.1606, 0.2063, 0.0, 0.0, 0.0, 0.0, 0.0, 0.0, 0.0, 0.0, 0.0, 0.0, 0.03096, 0.01669, 0.0, 0.0, 0.0, 0.0, 0.0, 0.0, 0.0, 0.0, 0.0, 0.0, 0.0, 0.0, 0.0, 0.0, 0.0, 0.0, 0.0, 0.0, 0.0, 0.4607, 0.3984, 0.3291, 0.2916, 0.4944, 0.4985, 0.6221, 0.564, 0.564, 0.6159, 0.4831, 0.4837, 0.4758, 0.4759, 0.4566, 0.4551, 0.4889, 0.4914, 0.4974, 0.5004, 0.5146, 0.5654, 0.5152, 0.4677, 0.3701, 0.5229, 0.4398, 0.3954, 0.5384, 0.4906, 0.5515, 0.4695, 0.1269, 0.0, 0.4697, 0.0, 0.0, 0.0, 0.0, 0.0, 0.0, 0.0, 0.0, 0.0, 0.9485, 0.9946, 0.2955, 0.0, 0.0, 0.02116, 0.3584, 0.1488, 0.08801, 0.01002, 0.0, 0.2164, 0.7812, 0.1148, 0.0, 0.0, 0.01494, 0.0, 0.0, 0.0, 0.0, 0.0, 0.0, 0.0, 0.0, 0.0, 0.0, 0.08653, 0.0, 0.09122, 0.0, 0.9982, 0.0, 0.0, 0.0, 0.0, 0.0, 0.6082, 1.0, 0.0, 0.7369, 0.0, 0.0, 0.0, 0.0, 0.0, 0.0, 0.0, 0.0, 0.0, 0.0, 0.0, 0.0, 0.0, 0.0, 0.0, 0.0, 0.0, 0.0, 0.0, 0.0, 0.0, 0.0, 0.0, 0.0, 0.593, 1.0, 1.0, 0.91, 0.8959, 0.2892, 0.2157, 0.9767, 0.1993, 0.5936, 0.0, 0.0, 0.0, 0.0, 0.0, 0.0, 0.0, 0.0, 0.0647, 0.01101, 0.1098, 0.00703, 0.0, 0.3081, 0.2718, 0.5329, 0.06606, 0.2539, 0.4349, 0.4491, 0.06956, 0.08727, 0.06026, 0.06897, 0.0802, 0.08621, 0.07304, 0.004059, 0.0, 0.004017, 0.0, 0.01265, 0.001713, 0.6114, 0.4888, 0.7394, 0.1916, 0.4425, 0.1906, 0.4189, 0.1362, 0.1632, 0.2193, 0.1037, 0.2038, 0.1559, 0.2066, 0.0, 0.0, 0.0, 0.0, 0.0, 0.0, 0.0, 0.0, 0.0, 0.0, 0.0, 0.0, 0.0, 0.03387, 0.01724, 0.0, 0.0, 0.0, 0.0, 0.0, 0.0, 0.0, 0.0, 0.0, 0.0, 0.0, 0.0, 0.0, 0.0, 0.0, 0.0, 0.0, 0.0, 0.0, 0.4593, 0.3951, 0.3272, 0.2908, 0.4834, 0.4804, 0.5648, 0.488, 0.5603, 0.6014, 0.4787, 0.4792, 0.4711, 0.4712, 0.4514, 0.4503, 0.4846, 0.4871, 0.4931, 0.4959, 0.5093, 0.5112, 0.5112, 0.4645, 0.3681, 0.512, 0.4361, 0.3925, 0.5338, 0.4857, 0.5437, 0.4652, 1.0, 0.4912, 0.0, 0.0, 0.0, 0.1392, 0.9958, 0.0, 0.1641, 0.5215, 0.0, 0.05518, 0.02529, 0.0, 0.0, 0.8022, 0.0, 0.0114, 0.1844, 0.0, 0.05259, 0.0, 0.0, 0.5207, 0.0, 0.0, 0.0, 0.0, 0.0, 0.0, 0.0, 0.0, 0.0, 0.0, 0.0, 0.0, 1.0, 0.0, 0.9877, 0.2062, 0.0, 0.0, 0.0, 0.00497, 0.137, 0.2334, 0.09191, 0.0, 0.3735, 0.6768, 0.15, 0.0, 0.01909, 0.0, 0.0, 0.0, 0.0, 0.0, 0.0, 0.0]): _vg.add([_i], _w, 'REPLACE')
_vg = ob_cube.vertex_groups.new(name='HEAD')
for _i, _w in zip([6, 12, 15, 16, 17, 18, 19, 23, 25, 28, 29, 30, 31, 32, 43, 45, 48, 50, 56, 60, 67, 73, 115, 116, 117, 118, 119, 120, 121, 123, 124, 126, 131, 138, 139, 140, 141, 142, 143, 144, 145, 146, 147, 148, 149, 150, 151, 152, 153, 154, 155, 156, 157, 158, 159, 160, 161, 162, 163, 164, 165, 166, 167, 168, 169, 170, 174, 175, 176, 177, 178, 179, 180, 181, 182, 183, 184, 185, 186, 187, 188, 189, 190, 191, 192, 193, 199, 200, 206, 223, 226, 230, 231, 232, 233, 236, 238, 239, 242, 250, 253, 254, 255, 256, 257, 258, 259, 260, 261, 262, 263, 264, 265, 266, 267, 268, 269, 270, 271, 272, 273, 279, 280, 281, 282, 283, 284, 285, 286, 287, 288, 289, 294, 295, 299, 300, 301, 306, 309, 311, 314, 317, 338, 339, 340, 341, 348, 349, 350, 351, 352, 353, 354, 355, 356, 357, 396, 399, 400, 401, 402, 407, 409, 413, 414, 415, 416, 427, 429, 432, 434, 440, 444, 451, 457, 499, 500, 501, 502, 503, 504, 505, 507, 508, 510, 515, 522, 523, 524, 525, 526, 527, 528, 529, 530, 531, 532, 533, 534, 535, 536, 537, 538, 539, 540, 541, 542, 543, 544, 545, 546, 547, 548, 549, 553, 554, 558, 559, 560, 561, 562, 563, 564, 565, 566, 567, 568, 569, 570, 571, 572, 573, 574, 576, 583, 584, 590, 607, 610, 614, 615, 616, 617, 622, 623, 626, 634, 637, 638, 639, 640, 641, 642, 643, 644, 645, 646, 647, 648, 649, 650, 651, 652, 653, 654, 655, 656, 657, 663, 664, 665, 666, 667, 668, 669, 670, 671, 672, 673, 674, 675, 676, 678, 679, 684, 687, 689, 691, 692, 693, 694, 695, 696, 697, 698, 699, 702, 709, 710, 711, 712, 715, 725, 727, 729, 731, 732, 735, 742, 746, 747, 753, 756, 758, 761, 764, 785, 786, 788, 795, 796, 797, 798, 799, 801, 802, 803, 810], [0.0, 0.0, 0.0, 0.0, 0.0, 0.0, 0.0, 0.0, 0.4579, 0.0, 0.0, 0.0, 0.0, 0.0, 0.6295, 0.05693, 0.0, 0.6104, 0.0, 0.0, 0.0, 0.0, 0.5563, 0.2256, 0.146, 0.04294, 0.0, 0.0, 0.0, 0.0, 0.06831, 0.0, 0.0, 0.0, 0.0, 0.0, 0.0, 0.0, 0.0, 0.0, 0.7153, 0.8772, 0.4622, 1.0, 0.8641, 0.5701, 0.5488, 0.8928, 0.7955, 0.8764, 0.9382, 0.9713, 0.8861, 0.8809, 0.7881, 0.4405, 0.7615, 0.6703, 0.6094, 0.7992, 0.7776, 0.05373, 0.07167, 0.058, 0.05982, 0.03622, 0.2645, 0.3543, 0.1497, 0.5447, 0.7785, 0.9383, 0.7316, 0.9535, 0.8464, 0.7715, 1.012, 0.8072, 0.8743, 0.797, 0.1636, 0.2205, 0.2296, 0.2785, 0.2524, 0.2907, 0.0, 0.0, 0.0, 0.0, 0.0, 0.0, 0.0, 0.0, 0.0, 0.0, 0.0, 0.0, 0.0, 0.0, 0.5344, 0.6018, 0.6667, 0.708, 0.5076, 0.5053, 0.3694, 0.4342, 0.4296, 0.3751, 0.515, 0.5145, 0.5222, 0.5223, 0.5409, 0.5425, 0.5091, 0.5067, 0.5006, 0.4976, 0.4832, 0.4303, 0.4804, 0.5281, 0.6252, 0.4755, 0.5594, 0.6016, 0.4569, 0.5092, 0.4439, 0.5303, 0.0, 0.0, 0.0, 0.0, 0.0, 0.6044, 0.0, 0.0, 0.0, 0.0, 0.09651, 0.0, 0.02144, 0.0, 0.0, 0.0, 0.9018, 0.8681, 0.5382, 0.02271, 0.7859, 0.202, 0.9471, 0.2427, 0.0, 0.0, 0.0, 0.0, 0.009094, 0.0, 0.2048, 0.0, 0.0, 0.0, 0.0, 0.6725, 0.04697, 0.0, 0.4844, 0.0, 0.0, 0.0, 0.0, 0.687, 0.1294, 0.09865, 0.006589, 0.03, 0.0, 0.0, 0.02876, 0.0, 0.0, 0.0, 0.0, 0.0, 0.0, 0.0, 0.0, 0.0, 0.0, 0.5532, 0.9763, 0.4546, 0.998, 0.8737, 0.5028, 0.5141, 0.9809, 0.9799, 0.8477, 1.0, 0.9996, 0.9949, 0.9096, 0.6365, 0.5719, 0.7486, 0.6283, 0.6195, 0.7148, 0.7218, 0.03329, 0.02661, 0.2294, 0.2791, 0.1456, 0.3355, 0.8891, 0.845, 0.7853, 0.9726, 0.9953, 0.7519, 0.9983, 0.7222, 0.8933, 0.7394, 0.159, 0.187, 0.1142, 0.1892, 0.0, 0.0, 0.0, 0.0, 0.0, 0.0, 0.0, 0.0, 0.0, 0.0, 0.0, 0.0, 0.0, 0.5219, 0.5744, 0.6423, 0.6712, 0.461, 0.4483, 0.3234, 0.3747, 0.4101, 0.3476, 0.492, 0.4913, 0.4999, 0.4999, 0.5204, 0.5216, 0.4858, 0.4823, 0.4756, 0.4702, 0.4496, 0.3794, 0.4579, 0.5088, 0.6043, 0.4329, 0.5349, 0.5789, 0.4311, 0.4744, 0.4107, 0.502, 0.006149, 0.6809, 0.0, 0.0, 0.0, 0.0, 0.0, 0.0, 0.0, 0.0, 0.4738, 0.8798, 0.8718, 0.7748, 0.763, 0.5496, 0.003501, 0.001044, 0.1072, 0.8139, 0.8007, 0.798, 0.1579, 0.0, 0.0, 0.0, 0.0, 0.0, 0.007167, 0.0, 0.0, 0.0, 0.6887, 0.0, 0.0, 0.0, 0.0, 0.07286, 0.0, 0.0, 0.0, 0.0, 0.9755, 0.9996, 0.6023, 0.8952, 0.186, 0.9941, 0.0]): _vg.add([_i], _w, 'REPLACE')
_vg = ob_cube.vertex_groups.new(name='NOSE')
for _i, _w in zip([0, 1, 4, 6, 7, 10, 11, 12, 13, 15, 16, 17, 18, 19, 21, 25, 27, 28, 29, 30, 31, 32, 36, 37, 39, 40, 43, 45, 46, 47, 48, 49, 50, 52, 54, 56, 57, 60, 61, 67, 70, 73, 85, 91, 92, 107, 110, 112, 113, 115, 116, 117, 118, 119, 120, 121, 122, 123, 124, 125, 126, 138, 139, 140, 141, 142, 143, 144, 145, 146, 147, 148, 149, 150, 151, 152, 153, 154, 155, 156, 157, 158, 159, 160, 161, 162, 163, 164, 165, 166, 167, 168, 169, 170, 171, 172, 173, 174, 175, 176, 177, 178, 179, 180, 181, 182, 183, 184, 185, 186, 187, 188, 189, 190, 191, 192, 193, 194, 226, 227, 228, 229, 230, 231, 232, 233, 234, 235, 236, 238, 239, 242, 244, 245, 246, 247, 248, 250, 252, 253, 254, 255, 256, 257, 258, 259, 260, 261, 262, 263, 264, 265, 266, 267, 268, 269, 270, 271, 272, 273, 274, 275, 276, 277, 278, 279, 280, 281, 282, 283, 284, 285, 286, 287, 288, 289, 294, 295, 298, 299, 300, 301, 303, 304, 306, 309, 311, 314, 317, 326, 338, 339, 340, 341, 343, 348, 349, 350, 351, 352, 353, 354, 355, 356, 357, 359, 362, 363, 374, 375, 376, 377, 378, 379, 380, 381, 382, 383, 384, 385, 388, 391, 394, 396, 397, 399, 400, 401, 402, 403, 405, 409, 411, 413, 414, 415, 416, 420, 421, 423, 424, 427, 429, 430, 431, 432, 433, 434, 436, 438, 440, 442, 444, 445, 446, 451, 452, 454, 456, 457, 458, 468, 470, 475, 476, 494, 496, 498, 499, 500, 501, 502, 503, 504, 505, 506, 507, 508, 509, 510, 522, 523, 524, 525, 526, 527, 528, 529, 530, 532, 533, 534, 536, 537, 538, 539, 540, 543, 544, 545, 546, 547, 548, 550, 551, 552, 553, 554, 555, 556, 557, 558, 559, 561, 562, 563, 564, 565, 566, 567, 568, 570, 572, 573, 574, 575, 576, 577, 578, 586, 610, 611, 612, 613, 615, 616, 618, 619, 620, 621, 622, 623, 624, 625, 626, 627, 630, 632, 634, 636, 637, 642, 643, 644, 647, 649, 651, 653, 658, 659, 660, 661, 662, 663, 664, 665, 666, 670, 674, 675, 677, 678, 679, 680, 683, 684, 687, 688, 689, 690, 691, 692, 693, 694, 695, 696, 697, 698, 699, 700, 701, 702, 703, 704, 705, 706, 707, 708, 709, 710, 711, 712, 713, 714, 715, 716, 717, 718, 731, 732, 733, 734, 735, 736, 739, 742, 745, 746, 747, 748, 750, 751, 753, 756, 757, 758, 761, 762, 763, 764, 773, 785, 786, 787, 788, 790, 795, 796, 797, 798, 799, 800, 801, 803, 804, 806, 809, 811, 822, 823, 824, 825, 826, 827, 828, 829, 830, 831], [0.0, 0.0, 0.0, 0.0, 0.0, 0.0, 0.0, 0.0, 0.0, 0.0, 0.0, 0.0, 0.0, 0.0, 0.0, 0.0, 0.0, 0.0, 0.0, 0.0, 0.0, 0.0, 0.0, 0.0, 0.0, 0.0, 0.0, 0.0, 0.0, 0.0, 0.0, 0.0, 0.0, 0.0, 0.0, 0.0, 0.0, 0.0, 0.0, 0.0, 0.0, 0.0, 0.0, 0.0, 0.0, 0.0, 0.0, 0.0, 0.0, 0.0, 0.0, 0.0, 0.0, 0.0, 0.0, 0.0, 0.0, 0.0, 0.0, 0.0, 0.0, 0.0, 0.0, 0.0, 0.0, 0.0, 0.0, 0.0, 0.0, 0.0, 0.0, 0.0, 0.0, 0.0, 0.0, 0.0, 0.001874, 0.0, 0.0, 0.0, 0.0, 0.0, 0.0, 0.5445, 0.007563, 0.0, 0.4333, 0.0, 0.07585, 0.9999, 1.0, 1.0, 0.9995, 0.999, 1.0, 1.0, 1.0, 0.0, 0.0, 0.0, 0.0, 0.0, 0.0, 0.0, 0.0, 0.0, 0.0, 0.0, 0.0, 0.0, 0.0, 0.9178, 0.8707, 0.8852, 0.9717, 0.8576, 0.9999, 0.0, 0.0, 0.0, 0.0, 0.0, 0.0, 0.0, 0.0, 0.0, 0.0, 0.0, 0.0, 0.0, 0.0, 0.0, 0.0, 0.0, 0.0, 0.0, 0.0, 0.0, 0.0, 0.04768, 0.0, 0.0, 0.0, 0.0, 0.0, 0.0, 0.0, 0.0, 0.0, 0.0, 0.0, 0.0, 0.0, 0.0, 0.0, 0.0, 0.0, 0.0, 0.0, 0.0, 1.0, 1.0, 1.0, 1.0, 1.0, 0.0, 0.0, 0.247, 0.0, 0.0, 0.0, 0.0, 0.0, 0.0, 0.0, 0.0, 0.0, 0.0, 0.0, 0.0, 0.0, 0.0, 0.0, 0.0, 0.0, 0.0, 0.0, 0.0, 0.0, 0.0, 0.0, 0.0, 0.0, 0.0, 0.0, 0.0, 0.0, 0.0, 0.0, 0.6571, 1.0, 0.0, 0.0, 0.0, 1.0, 0.0, 0.0, 0.0, 0.0, 0.0, 0.0, 0.0, 0.0, 0.0, 0.0, 0.0, 0.0, 0.0, 0.0, 0.0, 0.0, 0.0, 0.0, 0.0, 0.0, 0.0, 0.0, 0.001358, 0.0, 0.0, 0.0, 0.0, 0.0, 0.0, 0.0, 0.0, 0.0, 0.0, 0.0, 0.0, 0.0, 0.0, 0.0, 0.0, 0.0, 0.0, 0.0, 0.0, 0.0, 0.0, 0.0, 0.0, 0.0, 0.0, 0.0, 0.0, 0.0, 0.0, 0.0, 0.0, 0.0, 0.0, 0.0, 0.0, 0.0, 0.0, 0.0, 0.0, 0.0, 0.0, 0.0, 0.0, 0.0, 0.0, 0.0, 0.0, 0.0, 0.0, 0.0, 0.0, 0.0, 0.0, 0.0, 0.0, 0.0, 0.0, 0.0, 0.0, 0.0, 0.0, 0.0, 0.0, 0.0, 0.0, 0.0, 0.0, 0.0, 0.0, 0.6466, 0.055, 0.0, 0.6833, 0.0, 1.0, 1.0, 1.0, 0.9996, 0.995, 1.0, 1.0, 1.0, 0.0, 0.0, 0.0, 0.0, 0.0, 0.0, 0.0, 0.0, 0.0, 0.0, 0.0, 0.8754, 0.811, 0.9957, 0.9995, 0.9446, 1.0, 0.0, 0.0, 0.0, 0.0, 0.0, 0.0, 0.0, 0.0, 0.0, 0.0, 0.0, 0.0, 0.0, 0.0, 0.0, 0.0, 0.0, 0.0, 0.0, 0.0, 0.0, 0.0, 0.0, 0.0, 0.0, 0.0, 0.0, 0.0, 0.0, 0.0, 1.0, 1.0, 0.9997, 0.999, 1.0, 0.0, 0.0, 0.0, 0.0, 0.0, 0.0, 0.0, 0.0, 0.0, 0.0, 0.0, 0.0, 0.0, 0.0, 0.0, 0.0, 0.0, 0.0, 0.0, 0.0, 0.002447, 0.0, 0.009617, 0.02336, 0.5549, 0.9966, 0.1756, 1.0, 0.9969, 1.0, 1.0, 1.0, 1.0, 1.0, 1.0, 0.0, 0.0001602, 0.0, 0.0, 1.0, 1.0, 0.8795, 1.0, 1.0, 1.0, 0.0, 0.0, 1.0, 0.3914, 0.9969, 1.0, 0.0, 0.0, 0.0, 0.0, 0.0, 0.0, 0.0, 0.0, 0.0, 0.0, 0.0, 0.0, 0.0, 0.0, 0.0, 0.0, 0.0, 0.0, 0.0, 0.0, 0.0, 0.0, 0.0, 0.0, 0.0, 0.0, 0.6587, 1.0, 0.0, 0.0, 1.0, 0.0, 0.0, 1.0, 0.0, 0.0, 0.0, 0.0, 0.0, 0.0, 0.0, 0.0, 0.0, 0.0]): _vg.add([_i], _w, 'REPLACE')
_vg = ob_cube.vertex_groups.new(name='R_SHOUDER')
for _i, _w in zip([390, 395, 397, 399, 401, 402, 409, 412, 414, 431, 432, 434, 437, 439, 441, 442, 500, 502, 503, 504, 505, 508, 522, 523, 524, 525, 526, 528, 561, 614, 615, 617, 620, 683, 732, 741, 742, 755, 787, 796, 810], [0.6952, 0.7077, 0.02968, 0.2874, 0.509, 0.02174, 0.05017, 0.1652, 0.05952, 0.4485, 0.4655, 0.008748, 0.1022, 0.1261, 0.0126, 0.09998, 0.0256, 0.08158, 0.1303, 0.02379, 0.06457, 0.1588, 0.005461, 0.06412, 0.1739, 0.3178, 0.01416, 0.3633, 0.001076, 0.6463, 0.7197, 0.1479, 0.496, 0.02461, 0.01984, 0.5606, 0.1749, 0.0675, 0.04579, 0.09761, 0.5083]): _vg.add([_i], _w, 'REPLACE')
_vg = ob_cube.vertex_groups.new(name='R_F_LEG_01')
for _i, _w in zip([0, 1, 4, 7, 12, 16, 27, 29, 31, 40, 43, 52, 56, 60, 62, 67, 68, 73, 74, 115, 120, 121, 123, 126, 138, 139, 143, 146, 149, 153, 160, 161, 163, 178, 180, 182, 188, 194, 226, 232, 235, 238, 239, 242, 250, 252, 292, 298, 299, 300, 306, 309, 310, 315, 316, 341, 348, 350, 351, 352, 354, 356, 376, 381, 384, 385, 388, 389, 390, 391, 394, 395, 396, 397, 399, 400, 401, 402, 403, 405, 409, 410, 411, 412, 413, 415, 416, 420, 421, 423, 424, 427, 429, 430, 431, 432, 433, 434, 436, 437, 438, 439, 440, 442, 444, 446, 451, 452, 457, 458, 469, 475, 476, 499, 500, 501, 502, 503, 504, 505, 507, 508, 509, 510, 522, 523, 524, 525, 527, 528, 529, 530, 531, 532, 533, 534, 535, 536, 537, 538, 539, 540, 541, 542, 543, 544, 545, 546, 547, 548, 549, 550, 551, 552, 553, 554, 555, 556, 557, 558, 559, 560, 561, 562, 563, 564, 565, 566, 567, 568, 569, 570, 571, 572, 573, 574, 575, 576, 577, 578, 610, 611, 612, 613, 614, 615, 616, 617, 618, 619, 620, 622, 623, 626, 628, 634, 636, 638, 639, 640, 641, 642, 643, 644, 645, 646, 647, 648, 653, 654, 655, 656, 657, 658, 659, 660, 661, 662, 663, 666, 667, 668, 669, 670, 671, 672, 673, 674, 675, 677, 678, 679, 680, 682, 687, 689, 691, 693, 694, 695, 696, 697, 698, 699, 701, 702, 704, 705, 707, 709, 710, 711, 712, 713, 715, 731, 733, 735, 736, 739, 740, 741, 742, 745, 746, 747, 748, 750, 751, 753, 756, 757, 758, 761, 762, 763, 764, 773, 785, 786, 787, 788, 790, 795, 797, 798, 799, 800, 801, 802, 803, 804, 806, 809, 810, 811, 822, 823, 824, 825, 827, 828, 829, 830, 831], [0.0, 0.0, 0.0, 0.0, 0.0, 0.0, 0.0, 0.0, 0.04196, 0.0, 0.0, 0.0, 0.0, 0.0, 0.0, 0.0, 0.0, 0.0, 0.0, 0.01367, 0.06957, 0.04083, 0.0, 0.0, 0.0, 0.03589, 0.0, 0.0, 0.003794, 0.0, 0.0, 0.0, 0.0, 0.0, 0.008392, 0.0, 0.0, 0.0, 0.0, 0.0, 0.0, 0.0, 0.0, 0.0, 0.0, 0.0, 0.0, 0.0, 0.0, 0.02842, 0.01225, 0.0, 0.0, 0.0, 0.0, 0.0, 0.0, 0.005212, 0.0, 0.0, 0.009939, 0.0, 0.0, 0.0, 0.0, 0.0, 0.0, 0.0, 0.0, 0.7, 0.0, 0.0249, 0.0, 0.1614, 0.0, 0.5337, 0.272, 0.6253, 0.0, 0.0, 0.0, 0.0, 0.0, 0.0, 0.6548, 0.05635, 0.0, 0.0, 0.0, 0.0, 0.0, 0.0, 0.0, 0.0, 0.0, 0.4411, 0.0, 0.0, 0.0, 0.0, 0.0, 0.0, 0.0, 0.0, 0.0, 0.0, 0.0, 0.0, 0.0, 0.0, 0.0, 0.0, 0.0, 0.0, 0.0, 0.0, 0.0, 0.0, 0.0, 0.0, 0.0, 0.0, 0.0, 0.0, 0.1037, 0.3353, 0.0, 0.0, 0.0, 0.0, 0.0, 0.0, 0.0, 0.0, 0.0, 0.0, 0.0, 0.0, 0.0, 0.0, 0.0, 0.0, 0.0, 0.0, 0.0, 0.0, 0.0, 0.0, 0.0, 0.0, 0.0, 0.0, 0.0, 0.0, 0.0, 0.0, 0.0, 0.0, 0.0, 0.0, 0.0, 0.0, 0.0, 0.0, 0.0, 0.0, 0.0, 0.0, 0.0, 0.0, 0.0, 0.0, 0.0, 0.0, 0.0, 0.0, 0.0, 0.0, 0.0, 0.0, 0.0, 0.8148, 0.7518, 0.0, 0.0, 0.4717, 0.6152, 0.0, 0.0, 0.0, 0.4034, 0.0, 0.0, 0.0, 0.0, 0.0, 0.0, 0.0, 0.0, 0.0, 0.0, 0.0, 0.0, 0.0, 0.0, 0.0, 0.0, 0.0, 0.0, 0.0, 0.0, 0.0, 0.0, 0.0, 0.0, 0.0, 0.0, 0.0, 0.0, 0.0, 0.0, 0.0, 0.0, 0.0, 0.0, 0.0, 0.0, 0.0, 0.0, 0.0, 0.0, 0.0, 0.0, 0.0, 0.0, 0.0, 0.0, 0.0, 0.0, 0.0, 0.0, 0.0, 0.0, 0.0, 0.0, 0.0, 0.0, 0.0, 0.0, 0.0, 0.0, 0.0, 0.0, 0.0, 0.0, 0.0, 0.0, 0.0, 0.0, 0.0, 0.0, 0.0, 0.0, 0.0, 0.6918, 0.1194, 0.0, 0.0, 0.0, 0.0, 0.0, 0.0, 0.0, 0.0, 0.0, 0.0, 0.0, 0.0, 0.0, 0.0, 0.0, 0.0, 0.0, 0.06943, 0.0, 0.0, 0.0, 0.0, 0.0, 0.0, 0.0, 0.0, 0.0, 0.0, 0.0, 0.0, 0.0, 0.0, 0.0, 0.0, 0.0, 0.0, 0.0, 0.0, 0.0]): _vg.add([_i], _w, 'REPLACE')
_vg = ob_cube.vertex_groups.new(name='R_F_LEG_02')
for _i, _w in zip([29, 299, 384, 385, 391, 396, 400, 413, 415, 443, 444, 445, 446, 451, 452, 453, 454, 455, 456, 457, 458, 509, 610, 611, 613, 616, 621, 622, 623, 624, 625, 626, 678, 679, 731, 739, 746, 747, 757, 758, 761, 762, 763, 764, 786], [0.0, 0.0, 0.9007, 0.9287, 0.0, 0.9227, 0.0, 0.0, 0.0, 0.1105, 0.2002, 0.188, 0.1111, 0.6808, 0.2068, 0.1975, 0.7639, 0.0328, 0.01502, 0.03541, 0.021, 0.9553, 0.8955, 0.0, 0.9479, 0.0, 0.1489, 0.1328, 0.306, 0.4857, 0.0142, 0.03519, 0.0, 0.0, 0.0, 0.9047, 0.0, 0.0, 0.1107, 0.2085, 0.7598, 0.1965, 0.02747, 0.03221, 0.9509]): _vg.add([_i], _w, 'REPLACE')
_vg = ob_cube.vertex_groups.new(name='R_F_LEG_03')
for _i, _w in zip([384, 385, 396, 420, 421, 443, 444, 445, 446, 451, 452, 453, 454, 455, 456, 457, 458, 467, 468, 469, 470, 480, 481, 491, 492, 493, 494, 495, 496, 497, 498, 510, 511, 512, 513, 578, 579, 580, 581, 610, 613, 618, 621, 622, 623, 624, 625, 626, 627, 628, 629, 630, 631, 632, 633, 634, 635, 636, 739, 757, 758, 761, 762, 763, 764, 769, 770, 775, 781, 782, 783, 784, 789, 790, 805, 806, 822, 823, 824, 825, 828, 829, 831], [0.07251, 0.05176, 0.01632, 0.002029, 0.03974, 0.8865, 0.7965, 0.8104, 0.8869, 0.3088, 0.7894, 0.7972, 0.2309, 0.9573, 0.9662, 0.956, 0.9637, 0.3119, 0.1545, 0.1577, 0.4054, 0.03501, 0.04129, 0.7003, 0.559, 0.587, 0.4153, 0.4385, 0.3731, 0.4897, 0.4854, 0.9898, 0.9888, 0.9932, 0.9818, 0.9446, 0.9438, 0.9322, 0.951, 0.06538, 0.01117, 0.04587, 0.8499, 0.8635, 0.685, 0.5119, 0.9669, 0.956, 0.4485, 0.3216, 0.6901, 0.4699, 0.5781, 0.498, 0.9828, 0.9904, 0.921, 0.9432, 0.06529, 0.8863, 0.7895, 0.2339, 0.7979, 0.9602, 0.9579, 0.3341, 0.1707, 0.007847, 0.7369, 0.5678, 0.5332, 0.4424, 0.9933, 0.9907, 0.9501, 0.9593, 0.05833, 0.06523, 0.01691, 0.1341, 0.1436, 0.07364, 0.05923]): _vg.add([_i], _w, 'REPLACE')
_vg = ob_cube.vertex_groups.new(name='R_F_HEEL')
for _i, _w in zip([420, 421, 423, 467, 468, 469, 470, 480, 481, 491, 492, 493, 494, 495, 496, 497, 498, 578, 579, 580, 581, 618, 619, 627, 628, 629, 630, 631, 632, 635, 636, 750, 769, 770, 781, 782, 783, 784, 805, 806, 809, 822, 823, 824, 825, 828, 829, 831], [0.04119, 0.2723, 0.1413, 0.6438, 0.134, 0.09464, 0.4993, 0.02186, 0.003675, 0.2127, 0.3749, 0.3846, 0.4171, 0.5259, 0.3696, 0.3585, 0.4362, 0.02855, 0.05098, 0.04554, 0.03209, 0.1257, 0.07867, 0.3033, 0.5247, 0.2527, 0.4301, 0.3428, 0.3925, 0.06049, 0.04106, 0.4628, 0.632, 0.08699, 0.1553, 0.4062, 0.26, 0.528, 0.04194, 0.001097, 0.07827, 0.7638, 0.06773, 0.02527, 0.5951, 0.2397, 0.242, 0.8461]): _vg.add([_i], _w, 'REPLACE')
_vg = ob_cube.vertex_groups.new(name='R_F_FOOT')
for _i, _w in zip([420, 421, 423, 424, 467, 468, 469, 470, 475, 476, 480, 481, 491, 492, 493, 494, 495, 496, 497, 498, 618, 619, 627, 628, 629, 630, 631, 632, 750, 751, 769, 770, 773, 775, 781, 782, 783, 784, 809, 822, 823, 824, 825, 826, 827, 828, 829, 830, 831], [0.9284, 0.6829, 0.8471, 0.976, 0.03853, 0.7115, 0.7477, 0.09527, 0.9823, 0.9966, 0.9216, 0.9275, 0.08693, 0.06603, 0.006691, 0.1675, 0.02122, 0.2573, 0.1518, 0.07835, 0.8263, 0.9071, 0.2482, 0.1537, 0.05715, 0.0999, 0.07908, 0.1095, 0.5302, 0.9862, 0.01776, 0.7423, 0.9964, 0.955, 0.1078, 0.001816, 0.2068, 0.009245, 0.9167, 0.1779, 0.867, 0.9289, 0.2708, 0.9695, 0.9971, 0.6167, 0.6844, 0.9927, 0.09471]): _vg.add([_i], _w, 'REPLACE')
_vg = ob_cube.vertex_groups.new(name='Bone.038')
_vg = ob_cube.vertex_groups.new(name='L_SHOUDER')
for _i, _w in zip([6, 11, 13, 14, 15, 17, 18, 25, 28, 30, 46, 47, 48, 50, 53, 55, 57, 58, 116, 118, 119, 120, 121, 124, 138, 139, 140, 141, 142, 144, 230, 231, 233, 236, 294, 295, 308, 340, 341, 349, 363, 683, 732], [0.7113, 0.7568, 0.0588, 0.0008344, 0.2829, 0.5096, 0.02084, 0.04696, 0.1567, 0.0542, 0.002106, 0.6542, 0.466, 0.008916, 0.1029, 0.1368, 0.008034, 0.1383, 0.02135, 0.077, 0.1259, 0.02582, 0.065, 0.1562, 0.006367, 0.06444, 0.1683, 0.3148, 0.007287, 0.3614, 0.6539, 0.7268, 0.1402, 0.5037, 0.5694, 0.1687, 0.0656, 0.03795, 1.131e-05, 0.09193, 0.5135, 0.02109, 0.01645]): _vg.add([_i], _w, 'REPLACE')
_vg = ob_cube.vertex_groups.new(name='L_F_LEG_01')
for _i, _w in zip([1, 3, 4, 6, 7, 8, 9, 10, 11, 12, 13, 14, 15, 16, 17, 18, 19, 21, 22, 24, 25, 27, 28, 29, 30, 31, 32, 42, 43, 44, 45, 46, 47, 48, 49, 50, 52, 53, 54, 55, 56, 57, 58, 61, 62, 67, 68, 70, 74, 115, 116, 117, 118, 119, 120, 121, 122, 123, 124, 125, 138, 139, 140, 141, 142, 143, 144, 145, 146, 147, 148, 149, 150, 151, 152, 153, 154, 155, 156, 157, 158, 159, 160, 161, 162, 163, 164, 165, 166, 167, 168, 169, 170, 171, 172, 173, 174, 175, 176, 177, 178, 179, 180, 181, 182, 183, 184, 185, 186, 187, 188, 189, 190, 191, 192, 193, 198, 199, 200, 202, 204, 209, 226, 227, 228, 229, 230, 231, 232, 233, 236, 237, 240, 241, 254, 255, 256, 257, 258, 259, 260, 261, 262, 263, 264, 265, 266, 267, 268, 269, 270, 271, 272, 273, 274, 275, 276, 277, 278, 279, 282, 283, 284, 285, 286, 287, 288, 289, 291, 292, 294, 295, 298, 299, 300, 301, 306, 308, 309, 314, 338, 339, 340, 341, 348, 349, 350, 351, 352, 353, 354, 355, 356, 357, 363, 384, 385, 388, 391, 394, 396, 397, 400, 411, 413, 415, 423, 427, 436, 438, 440, 443, 446, 451, 453, 455, 458, 467, 493, 495, 499, 504, 505, 507, 511, 512, 522, 523, 527, 533, 562, 564, 565, 579, 610, 611, 612, 613, 616, 619, 622, 623, 626, 628, 629, 631, 634, 636, 662, 674, 675, 677, 678, 679, 680, 683, 687, 688, 689, 690, 691, 692, 693, 694, 695, 696, 697, 698, 699, 701, 702, 703, 704, 705, 706, 707, 708, 709, 710, 712, 713, 715, 716, 717, 718, 719, 723, 725, 727, 731, 732, 733, 735, 736, 739, 745, 746, 747, 750, 753, 756, 757, 762, 763, 788, 789, 795, 797, 800, 801, 805, 811, 822, 829, 831], [0.0, 0.0, 0.0, 0.0, 0.6926, 0.0, 0.0, 0.0, 0.0, 0.0, 0.0, 0.0, 0.0, 0.6094, 0.597, 0.6667, 0.0, 0.0, 0.0, 0.0, 0.0, 0.0, 0.0, 0.6463, 0.0, 0.7248, 0.0, 0.0, 0.0, 0.0, 0.0, 0.0, 0.0, 0.8723, 0.0, 0.0, 0.0, 0.0, 0.0, 0.0, 0.0, 0.0, 0.0, 0.0, 0.0, 0.0, 0.0, 0.0, 0.0, 0.0, 0.0, 0.0, 0.0, 0.0, 0.0, 0.0, 0.0, 0.0, 0.0, 0.06534, 0.0, 0.6738, 0.0, 0.1011, 0.0, 0.0, 0.5612, 0.0, 0.0, 0.0, 0.0, 0.0, 0.0, 0.0, 0.0, 0.0, 0.0, 0.0, 0.0, 0.0, 0.0, 0.0, 0.0, 0.0, 0.0, 0.0, 0.0, 0.0, 0.0, 0.0, 0.0, 0.0, 0.0, 0.0, 0.0, 0.0, 0.0, 0.0, 0.0, 0.0, 0.0, 0.0, 0.0, 0.0, 0.0, 0.0, 0.0, 0.0, 0.0, 0.0, 0.0, 0.0, 0.0, 0.0, 0.0, 0.0, 0.0, 0.0, 0.0, 0.0, 0.0, 0.0, 0.01612, 0.6865, 0.5564, 0.0, 0.0, 0.4869, 0.0, 0.0, 0.5788, 0.0, 0.0, 0.0, 0.0, 0.0, 0.0, 0.0, 0.0, 0.0, 0.0, 0.0, 0.0, 0.0, 0.0, 0.0, 0.0, 0.0, 0.0, 0.0, 0.0, 0.0, 0.0, 0.0, 0.0, 0.0, 0.0, 0.0, 0.0, 0.0, 0.0, 0.0, 0.0, 0.0, 0.0, 0.0, 0.0, 0.0, 0.0, 0.002106, 0.0, 0.0, 0.0, 0.4407, 0.7529, 0.0, 0.0, 0.0, 0.0, 0.0, 0.0, 0.2164, 0.0, 0.0, 0.0, 0.0, 0.0, 0.0, 0.0, 0.0, 0.0, 0.0, 0.0, 0.0, 0.0, 0.0, 0.0, 0.0, 0.0, 0.0, 0.0, 0.0, 0.0, 0.0, 0.0, 0.0, 0.0, 0.0, 0.0, 0.0, 0.0, 0.0, 0.0, 0.0, 0.0, 0.0, 0.0, 0.0, 0.0, 0.0, 0.0, 0.0, 0.004283, 0.0, 0.0, 0.0, 0.0, 0.007759, 0.0, 0.0, 0.0, 0.0, 0.0, 0.0, 0.0, 0.0, 0.0, 0.0, 0.0, 0.0, 0.0, 0.0, 0.0, 0.0, 0.0, 0.0, 0.0, 0.0, 0.0, 0.0, 0.0, 0.0, 0.0, 0.0009875, 0.0, 0.0, 0.0, 0.0, 0.0, 0.0, 0.0, 0.0, 0.0, 0.0, 0.0, 0.0, 0.0, 0.0, 0.0, 0.0, 0.0, 0.0, 0.0, 0.0, 0.0, 0.0, 0.0, 0.0, 0.0, 0.0, 0.0, 0.0, 0.0, 0.0, 0.0, 0.0, 0.0, 0.0, 0.0, 0.0, 0.0, 0.0, 0.0, 0.0, 0.0, 0.0, 0.0, 0.0, 0.0, 0.0, 0.0, 0.0, 0.0, 0.0, 0.0, 0.0, 0.0, 0.0, 0.0, 0.0, 0.0, 0.0, 0.0, 0.0, 0.0]): _vg.add([_i], _w, 'REPLACE')
_vg = ob_cube.vertex_groups.new(name='L_F_LEG_02')
for _i, _w in zip([0, 1, 7, 12, 16, 29, 31, 52, 56, 59, 60, 61, 62, 67, 68, 69, 70, 71, 72, 73, 74, 125, 226, 227, 229, 232, 237, 238, 239, 240, 241, 242, 292, 299, 300, 309, 310, 311, 314, 315, 316, 317, 339, 415, 616, 678, 679, 687, 731, 747], [0.8975, 0.943, 0.0, 0.9184, 0.0, 0.0, 0.0, 0.0, 0.0, 0.1384, 0.2265, 0.197, 0.1292, 0.7032, 0.2407, 0.2373, 0.8118, 0.05602, 0.0135, 0.05435, 0.02921, 0.9639, 0.9003, 0.0, 0.9658, 0.0, 0.1977, 0.2026, 0.4739, 0.7679, 0.0202, 0.06378, 0.9064, 0.0, 0.0, 0.0, 0.1254, 0.2189, 0.7676, 0.2154, 0.04301, 0.04092, 0.951, 0.0, 0.0, 0.0, 0.0, 0.0, 0.0, 0.0]): _vg.add([_i], _w, 'REPLACE')
_vg = ob_cube.vertex_groups.new(name='L_F_LEG_03')
for _i, _w in zip([0, 1, 12, 36, 37, 59, 60, 61, 62, 67, 68, 69, 70, 71, 72, 73, 74, 83, 84, 85, 86, 96, 97, 107, 108, 109, 110, 111, 112, 113, 114, 126, 127, 128, 129, 194, 195, 196, 197, 226, 234, 237, 238, 239, 240, 241, 242, 243, 244, 245, 246, 247, 248, 249, 250, 251, 252, 292, 310, 311, 314, 315, 316, 317, 322, 323, 334, 335, 336, 337, 342, 343, 358, 359, 374, 375, 376, 377, 380, 381, 383], [0.0727, 0.02853, 0.01643, 0.001404, 0.04087, 0.8583, 0.7697, 0.8017, 0.8689, 0.2853, 0.7557, 0.757, 0.1835, 0.9425, 0.9674, 0.944, 0.9597, 0.3671, 0.1727, 0.1247, 0.4254, 0.03453, 0.02506, 0.6257, 0.5933, 0.6244, 0.6243, 0.5081, 0.4734, 0.3795, 0.5139, 0.9859, 0.992, 0.9909, 0.9876, 0.9262, 0.94, 0.9523, 0.9611, 0.05633, 0.04737, 0.8013, 0.7936, 0.5179, 0.2294, 0.9642, 0.9345, 0.5104, 0.2918, 0.6644, 0.5515, 0.5568, 0.5826, 0.9882, 0.9866, 0.9434, 0.9305, 0.06282, 0.8714, 0.7788, 0.2256, 0.7787, 0.9523, 0.9535, 0.3409, 0.1336, 0.7089, 0.5847, 0.4236, 0.4539, 0.9937, 0.9908, 0.953, 0.9571, 0.07345, 0.06837, 0.01074, 0.1353, 0.1542, 0.07439, 0.05576]): _vg.add([_i], _w, 'REPLACE')
_vg = ob_cube.vertex_groups.new(name='L_F_HEEL')
for _i, _w in zip([36, 37, 39, 83, 84, 85, 86, 96, 97, 107, 108, 109, 110, 111, 112, 113, 114, 194, 195, 196, 197, 234, 235, 243, 244, 245, 246, 247, 248, 251, 252, 303, 322, 323, 334, 335, 336, 337, 358, 359, 374, 375, 376, 377, 380, 381, 383], [0.009836, 0.1428, 0.1087, 0.5755, 0.1025, 0.1164, 0.4777, 0.005262, 0.01809, 0.2543, 0.3414, 0.3376, 0.2096, 0.445, 0.2674, 0.4179, 0.4075, 0.05004, 0.05211, 0.007365, 0.01367, 0.08557, 0.07181, 0.2418, 0.5245, 0.2604, 0.3517, 0.3438, 0.3112, 0.02969, 0.05271, 0.08718, 0.6196, 0.104, 0.1661, 0.3865, 0.3242, 0.5123, 0.03528, 0.0007447, 0.717, 0.05063, 0.03985, 0.5703, 0.2057, 0.2421, 0.8191]): _vg.add([_i], _w, 'REPLACE')
_vg = ob_cube.vertex_groups.new(name='L_F_FOOT')
for _i, _w in zip([36, 37, 39, 40, 83, 84, 85, 86, 91, 92, 96, 97, 107, 108, 109, 110, 111, 112, 113, 114, 234, 235, 243, 244, 245, 246, 247, 248, 303, 304, 322, 323, 326, 328, 334, 335, 336, 337, 362, 374, 375, 376, 377, 378, 379, 380, 381, 382, 383], [0.9444, 0.8118, 0.8759, 0.9745, 0.05739, 0.7248, 0.7589, 0.09688, 0.9866, 0.9962, 0.9301, 0.9284, 0.1199, 0.0652, 0.02583, 0.166, 0.04371, 0.2591, 0.2025, 0.07859, 0.8657, 0.9117, 0.2478, 0.1836, 0.07513, 0.09665, 0.09932, 0.1061, 0.9033, 0.9933, 0.02888, 0.7623, 0.9978, 0.961, 0.1249, 0.007486, 0.2521, 0.01742, 0.9747, 0.2095, 0.881, 0.9247, 0.2944, 0.9748, 0.9959, 0.6401, 0.6835, 0.9959, 0.1252]): _vg.add([_i], _w, 'REPLACE')
_vg = ob_cube.vertex_groups.new(name='Bone.039')
_m = ob_cube.modifiers.new('Cloth', 'CLOTH')
_m.show_render = False
_m.collision_settings.use_collision = False
_m = ob_cube.modifiers.new('Armature', 'ARMATURE')
_m.object = ob_armature
ob_lamp.location = (10.9, 12.05, 11.54)
ob_lamp.rotation_euler = (0.6503, 0.05522, 1.866)
ob_lamp.lock_rotations_4d = False
ob_lamp.empty_display_type = 'ARROWS'
ob_lamp.color = (0.0, 0.0, 0.0, 0.0)
ob_lamp.lineart.crease_threshold = 0.0

# ---- collection membership
col_collection_1.objects.link(ob_empty)
col_collection_1.objects.link(ob_camera)
col_collection_1.objects.link(ob_hemi)
col_collection_1.objects.link(ob_armature)
col_collection_1.objects.link(ob_cube)
col_collection_1.objects.link(ob_lamp)

# ---- scene / render settings (as saved in the file)
scene.camera = ob_camera
scene.frame_start = 1; scene.frame_end = 16; scene.frame_set(18)
scene.render.engine = 'BLENDER_EEVEE_NEXT'
scene.render.image_settings.file_format = 'JPEG'
scene.render.image_settings.quality = 100
scene.render.fps = 25
scene.render.dither_intensity = 0.0
scene.cycles.use_denoising = False
scene.cycles.samples = 128
scene.cycles.sampling_pattern = 'TABULATED_SOBOL'
scene.cycles.light_sampling_threshold = 0.0
scene.cycles.use_adaptive_sampling = False
scene.cycles.use_light_tree = False
scene.cycles.blur_glossy = 0.0
scene.cycles.sample_clamp_indirect = 0.0
scene.view_settings.view_transform = 'Standard'
bpy.context.view_layer.update()
